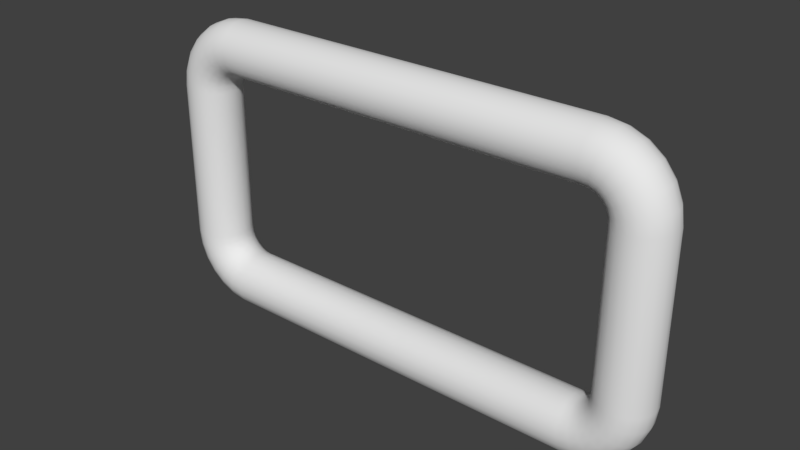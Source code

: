 # Source: Pipe.blend  (saved by Blender 2.79.0; exported with 4.5.12 LTS)
import bpy
from mathutils import Matrix  # noqa: F401  (used for matrix-valued properties, if any)

bpy.ops.wm.read_factory_settings(use_empty=True)
scene = bpy.context.scene
scene.name = 'Scene'

# ---- collections
col_collection_1 = bpy.data.collections.new('Collection 1'); scene.collection.children.link(col_collection_1)

# ---- materials (node trees are filled in below, after node groups)
mat_material = bpy.data.materials.new('Material')
mat_material.alpha_threshold = 0.0
mat_material.use_transparent_shadow = False
mat_material.roughness = 0.5
mat_material.line_color = (0.0, 0.0, 0.0, 1.0)

# ---- material node trees

# ---- world
world_world = bpy.data.worlds.new('World'); scene.world = world_world
world_world.color = (0.05088, 0.05088, 0.05088)
world_world.use_sun_shadow = False
world_world.sun_shadow_jitter_overblur = 0.0
world_world.cycles.sampling_method = 'MANUAL'

# ---- meshes
me_cu = bpy.data.meshes.new('CU平面')
me_cu.from_pydata([(-0.3272, 0.03899, -0.1433), (-0.3173, 0.03317, -0.1376), (-0.3095, 0.0241, -0.133), (-0.3044, 0.01267, -0.1301), (-0.3027, -1.78e-08, -0.1291), (-0.3044, -0.01267, -0.1301), (-0.3095, -0.0241, -0.133), (-0.3173, -0.03317, -0.1376), (-0.3272, -0.03899, -0.1433), (-0.3382, -0.041, -0.1496), (-0.3492, -0.03899, -0.1559), (-0.3591, -0.03317, -0.1617), (-0.3669, -0.0241, -0.1662), (-0.372, -0.01267, -0.1691), (-0.3737, 8e-08, -0.1701), (-0.372, 0.01267, -0.1691), (-0.3669, 0.0241, -0.1662), (-0.3591, 0.03317, -0.1617), (-0.3492, 0.03899, -0.1559), (-0.3382, 0.041, -0.1496), (-0.3185, 0.03899, -0.1546), (-0.3104, 0.03317, -0.1466), (-0.304, 0.0241, -0.1401), (-0.2999, 0.01267, -0.136), (-0.2985, -2.402e-08, -0.1346), (-0.2999, -0.01267, -0.136), (-0.304, -0.0241, -0.1401), (-0.3104, -0.03317, -0.1466), (-0.3185, -0.03899, -0.1546), (-0.3275, -0.041, -0.1636), (-0.3364, -0.03899, -0.1726), (-0.3445, -0.03317, -0.1806), (-0.3509, -0.0241, -0.1871), (-0.3551, -0.01267, -0.1912), (-0.3565, 8.182e-08, -0.1926), (-0.3551, 0.01267, -0.1912), (-0.3509, 0.0241, -0.1871), (-0.3445, 0.03317, -0.1806), (-0.3364, 0.03899, -0.1726), (-0.3275, 0.041, -0.1636), (-0.3072, 0.03899, -0.1634), (-0.3015, 0.03317, -0.1535), (-0.2969, 0.0241, -0.1456), (-0.294, 0.01267, -0.1406), (-0.293, -1.912e-08, -0.1388), (-0.294, -0.01267, -0.1406), (-0.2969, -0.0241, -0.1456), (-0.3015, -0.03317, -0.1535), (-0.3072, -0.03899, -0.1634), (-0.3135, -0.041, -0.1743), (-0.3198, -0.03899, -0.1853), (-0.3256, -0.03317, -0.1952), (-0.3301, -0.0241, -0.2031), (-0.333, -0.01267, -0.2081), (-0.334, 7.694e-08, -0.2098), (-0.333, 0.01267, -0.2081), (-0.3301, 0.0241, -0.2031), (-0.3256, 0.03317, -0.1952), (-0.3198, 0.03899, -0.1853), (-0.3135, 0.041, -0.1743), (-0.2939, 0.03899, -0.1688), (-0.291, 0.03317, -0.1578), (-0.2886, 0.0241, -0.149), (-0.2871, 0.01267, -0.1434), (-0.2866, -1.937e-08, -0.1415), (-0.2871, -0.01267, -0.1434), (-0.2886, -0.0241, -0.149), (-0.291, -0.03317, -0.1578), (-0.2939, -0.03899, -0.1688), (-0.2972, -0.041, -0.1811), (-0.3005, -0.03899, -0.1933), (-0.3035, -0.03317, -0.2044), (-0.3058, -0.0241, -0.2131), (-0.3073, -0.01267, -0.2187), (-0.3078, 7.37e-08, -0.2207), (-0.3073, 0.01267, -0.2187), (-0.3058, 0.0241, -0.2131), (-0.3035, 0.03317, -0.2043), (-0.3005, 0.03899, -0.1933), (-0.2972, 0.041, -0.1811), (-0.2789, 0.03899, -0.1707), (-0.2782, 0.03317, -0.1593), (-0.2776, 0.0241, -0.1503), (-0.2772, 0.01267, -0.1445), (-0.2771, -2.098e-08, -0.1425), (-0.2772, -0.01267, -0.1445), (-0.2776, -0.0241, -0.1503), (-0.2782, -0.03317, -0.1593), (-0.2789, -0.03899, -0.1707), (-0.2797, -0.041, -0.1834), (-0.2806, -0.03899, -0.196), (-0.2813, -0.03317, -0.2074), (-0.2819, -0.0241, -0.2165), (-0.2823, -0.01267, -0.2223), (-0.2824, 6.923e-08, -0.2243), (-0.2823, 0.01267, -0.2223), (-0.2819, 0.0241, -0.2165), (-0.2813, 0.03317, -0.2074), (-0.2806, 0.03899, -0.196), (-0.2797, 0.041, -0.1834), (0.2848, 0.03899, -0.1707), (0.2841, 0.03317, -0.1593), (0.2835, 0.0241, -0.1503), (0.2831, 0.01267, -0.1445), (0.283, -8.083e-08, -0.1425), (0.2831, -0.01267, -0.1445), (0.2835, -0.0241, -0.1503), (0.2841, -0.03317, -0.1593), (0.2848, -0.03899, -0.1707), (0.2857, -0.041, -0.1834), (0.2865, -0.03899, -0.196), (0.2872, -0.03317, -0.2074), (0.2878, -0.0241, -0.2165), (0.2882, -0.01267, -0.2223), (0.2883, 1.056e-08, -0.2243), (0.2882, 0.01267, -0.2223), (0.2878, 0.0241, -0.2165), (0.2872, 0.03317, -0.2074), (0.2865, 0.03899, -0.196), (0.2857, 0.041, -0.1834), (0.2999, 0.03899, -0.1688), (0.2969, 0.03317, -0.1578), (0.2945, 0.0241, -0.149), (0.293, 0.01267, -0.1434), (0.2925, -7.872e-08, -0.1415), (0.293, -0.01267, -0.1434), (0.2945, -0.0241, -0.149), (0.2969, -0.03317, -0.1578), (0.2999, -0.03899, -0.1688), (0.3031, -0.041, -0.1811), (0.3064, -0.03899, -0.1933), (0.3094, -0.03317, -0.2044), (0.3117, -0.0241, -0.2131), (0.3132, -0.01267, -0.2187), (0.3137, 4.693e-09, -0.2207), (0.3132, 0.01267, -0.2187), (0.3117, 0.0241, -0.2131), (0.3094, 0.03317, -0.2044), (0.3064, 0.03899, -0.1933), (0.3031, 0.041, -0.1811), (0.3131, 0.03899, -0.1634), (0.3074, 0.03317, -0.1535), (0.3028, 0.0241, -0.1456), (0.2999, 0.01267, -0.1406), (0.2989, -7.804e-08, -0.1388), (0.2999, -0.01267, -0.1406), (0.3028, -0.0241, -0.1456), (0.3074, -0.03317, -0.1535), (0.3131, -0.03899, -0.1634), (0.3194, -0.041, -0.1743), (0.3258, -0.03899, -0.1853), (0.3315, -0.03317, -0.1952), (0.336, -0.0241, -0.2031), (0.3389, -0.01267, -0.2081), (0.3399, -1.341e-09, -0.2098), (0.3389, 0.01267, -0.2081), (0.336, 0.0241, -0.2031), (0.3315, 0.03317, -0.1952), (0.3258, 0.03899, -0.1853), (0.3194, 0.041, -0.1743), (0.3244, 0.03899, -0.1546), (0.3164, 0.03317, -0.1466), (0.3099, 0.0241, -0.1401), (0.3058, 0.01267, -0.136), (0.3044, -7.639e-08, -0.1346), (0.3058, -0.01267, -0.136), (0.3099, -0.0241, -0.1401), (0.3164, -0.03317, -0.1466), (0.3244, -0.03899, -0.1546), (0.3334, -0.041, -0.1636), (0.3424, -0.03899, -0.1726), (0.3504, -0.03317, -0.1806), (0.3569, -0.0241, -0.1871), (0.361, -0.01267, -0.1912), (0.3624, -6.918e-09, -0.1926), (0.361, 0.01267, -0.1912), (0.3569, 0.0241, -0.1871), (0.3504, 0.03317, -0.1806), (0.3424, 0.03899, -0.1726), (0.3334, 0.041, -0.1636), (0.3332, 0.03899, -0.1433), (0.3233, 0.03317, -0.1376), (0.3154, 0.0241, -0.133), (0.3104, 0.01267, -0.1301), (0.3086, -7.47e-08, -0.1291), (0.3104, -0.01267, -0.1301), (0.3154, -0.0241, -0.133), (0.3233, -0.03317, -0.1376), (0.3332, -0.03899, -0.1433), (0.3441, -0.041, -0.1496), (0.3551, -0.03899, -0.1559), (0.365, -0.03317, -0.1617), (0.3729, -0.0241, -0.1662), (0.3779, -0.01267, -0.1691), (0.3796, -9.053e-09, -0.1701), (0.3779, 0.01267, -0.1691), (0.3729, 0.0241, -0.1662), (0.365, 0.03317, -0.1617), (0.3551, 0.03899, -0.1559), (0.3441, 0.041, -0.1496), (0.3386, 0.03899, -0.13), (0.3276, 0.03317, -0.1271), (0.3188, 0.0241, -0.1247), (0.3132, 0.01267, -0.1232), (0.3113, -7.294e-08, -0.1227), (0.3132, -0.01267, -0.1232), (0.3188, -0.0241, -0.1247), (0.3276, -0.03317, -0.1271), (0.3386, -0.03899, -0.13), (0.3509, -0.041, -0.1333), (0.3631, -0.03899, -0.1366), (0.3742, -0.03317, -0.1396), (0.3829, -0.0241, -0.1419), (0.3885, -0.01267, -0.1434), (0.3905, -1.226e-08, -0.1439), (0.3885, 0.01267, -0.1434), (0.3829, 0.0241, -0.1419), (0.3742, 0.03317, -0.1396), (0.3631, 0.03899, -0.1366), (0.3509, 0.041, -0.1333), (0.3405, 0.03899, -0.115), (0.3291, 0.03317, -0.1143), (0.3201, 0.0241, -0.1137), (0.3143, 0.01267, -0.1133), (0.3123, -7.299e-08, -0.1132), (0.3143, -0.01267, -0.1133), (0.3201, -0.0241, -0.1137), (0.3291, -0.03317, -0.1143), (0.3405, -0.03899, -0.115), (0.3532, -0.041, -0.1159), (0.3658, -0.03899, -0.1167), (0.3772, -0.03317, -0.1174), (0.3863, -0.0241, -0.118), (0.3921, -0.01267, -0.1184), (0.3941, -1.084e-08, -0.1185), (0.3921, 0.01267, -0.1184), (0.3863, 0.0241, -0.118), (0.3772, 0.03317, -0.1174), (0.3658, 0.03899, -0.1167), (0.3532, 0.041, -0.1159), (0.3405, 0.03899, 0.1161), (0.3291, 0.03317, 0.1154), (0.3201, 0.0241, 0.1148), (0.3143, 0.01267, 0.1144), (0.3123, -7.299e-08, 0.1143), (0.3143, -0.01267, 0.1144), (0.3201, -0.0241, 0.1148), (0.3291, -0.03317, 0.1154), (0.3405, -0.03899, 0.1161), (0.3532, -0.041, 0.117), (0.3658, -0.03899, 0.1178), (0.3772, -0.03317, 0.1185), (0.3863, -0.0241, 0.1191), (0.3921, -0.01267, 0.1195), (0.3941, -1.27e-08, 0.1196), (0.3921, 0.01267, 0.1195), (0.3863, 0.0241, 0.1191), (0.3772, 0.03317, 0.1185), (0.3658, 0.03899, 0.1178), (0.3532, 0.041, 0.117), (0.3386, 0.03899, 0.1311), (0.3276, 0.03317, 0.1282), (0.3188, 0.0241, 0.1258), (0.3132, 0.01267, 0.1243), (0.3113, -7.294e-08, 0.1238), (0.3132, -0.01267, 0.1243), (0.3188, -0.0241, 0.1258), (0.3276, -0.03317, 0.1282), (0.3386, -0.03899, 0.1311), (0.3509, -0.041, 0.1344), (0.3631, -0.03899, 0.1377), (0.3742, -0.03317, 0.1407), (0.3829, -0.0241, 0.143), (0.3885, -0.01267, 0.1445), (0.3905, -1.412e-08, 0.145), (0.3885, 0.01267, 0.1445), (0.3829, 0.0241, 0.143), (0.3742, 0.03317, 0.1407), (0.3631, 0.03899, 0.1377), (0.3509, 0.041, 0.1344), (0.3332, 0.03899, 0.1444), (0.3233, 0.03317, 0.1387), (0.3154, 0.0241, 0.1341), (0.3104, 0.01267, 0.1312), (0.3086, -7.47e-08, 0.1302), (0.3104, -0.01267, 0.1312), (0.3154, -0.0241, 0.1341), (0.3233, -0.03317, 0.1387), (0.3332, -0.03899, 0.1444), (0.3441, -0.041, 0.1507), (0.3551, -0.03899, 0.157), (0.365, -0.03317, 0.1628), (0.3729, -0.0241, 0.1673), (0.3779, -0.01267, 0.1702), (0.3796, -9.053e-09, 0.1712), (0.3779, 0.01267, 0.1702), (0.3729, 0.0241, 0.1673), (0.365, 0.03317, 0.1628), (0.3551, 0.03899, 0.157), (0.3441, 0.041, 0.1507), (0.3244, 0.03899, 0.1557), (0.3164, 0.03317, 0.1477), (0.3099, 0.0241, 0.1412), (0.3058, 0.01267, 0.1371), (0.3044, -7.639e-08, 0.1357), (0.3058, -0.01267, 0.1371), (0.3099, -0.0241, 0.1412), (0.3164, -0.03317, 0.1477), (0.3244, -0.03899, 0.1557), (0.3334, -0.041, 0.1647), (0.3424, -0.03899, 0.1737), (0.3504, -0.03317, 0.1817), (0.3569, -0.0241, 0.1882), (0.361, -0.01267, 0.1923), (0.3624, -5.055e-09, 0.1937), (0.361, 0.01267, 0.1923), (0.3569, 0.0241, 0.1882), (0.3504, 0.03317, 0.1817), (0.3424, 0.03899, 0.1737), (0.3334, 0.041, 0.1647), (0.3131, 0.03899, 0.1645), (0.3074, 0.03317, 0.1546), (0.3028, 0.0241, 0.1467), (0.2999, 0.01267, 0.1417), (0.2989, -6.779e-08, 0.1399), (0.2999, -0.01267, 0.1417), (0.3028, -0.0241, 0.1467), (0.3074, -0.03317, 0.1546), (0.3131, -0.03899, 0.1645), (0.3194, -0.041, 0.1754), (0.3258, -0.03899, 0.1864), (0.3315, -0.03317, 0.1963), (0.336, -0.0241, 0.2042), (0.3389, -0.01267, 0.2092), (0.3399, -1.159e-08, 0.2109), (0.3389, 0.01267, 0.2092), (0.336, 0.0241, 0.2042), (0.3315, 0.03317, 0.1963), (0.3258, 0.03899, 0.1864), (0.3194, 0.041, 0.1754), (0.2999, 0.03899, 0.1699), (0.2969, 0.03317, 0.1589), (0.2945, 0.0241, 0.1501), (0.293, 0.01267, 0.1445), (0.2925, -7.499e-08, 0.1426), (0.293, -0.01267, 0.1445), (0.2945, -0.0241, 0.1501), (0.2969, -0.03317, 0.1589), (0.2999, -0.03899, 0.1699), (0.3031, -0.041, 0.1822), (0.3064, -0.03899, 0.1944), (0.3094, -0.03317, 0.2054), (0.3117, -0.0241, 0.2142), (0.3132, -0.01267, 0.2198), (0.3137, -1.826e-09, 0.2218), (0.3132, 0.01267, 0.2198), (0.3117, 0.0241, 0.2142), (0.3094, 0.03317, 0.2054), (0.3064, 0.03899, 0.1944), (0.3031, 0.041, 0.1822), (0.2848, 0.03899, 0.1718), (0.2841, 0.03317, 0.1604), (0.2835, 0.0241, 0.1514), (0.2831, 0.01267, 0.1456), (0.283, -7.059e-08, 0.1436), (0.2831, -0.01267, 0.1456), (0.2835, -0.0241, 0.1514), (0.2841, -0.03317, 0.1604), (0.2848, -0.03899, 0.1718), (0.2857, -0.041, 0.1845), (0.2865, -0.03899, 0.1971), (0.2872, -0.03317, 0.2085), (0.2878, -0.0241, 0.2176), (0.2882, -0.01267, 0.2234), (0.2883, -6.168e-10, 0.2254), (0.2882, 0.01267, 0.2234), (0.2878, 0.0241, 0.2176), (0.2872, 0.03317, 0.2085), (0.2865, 0.03899, 0.1971), (0.2857, 0.041, 0.1845), (-0.2789, 0.03899, 0.1718), (-0.2781, 0.03317, 0.1604), (-0.2775, 0.0241, 0.1514), (-0.2772, 0.01267, 0.1456), (-0.277, -1.074e-08, 0.1436), (-0.2772, -0.01267, 0.1456), (-0.2775, -0.0241, 0.1514), (-0.2781, -0.03317, 0.1604), (-0.2789, -0.03899, 0.1718), (-0.2797, -0.041, 0.1845), (-0.2805, -0.03899, 0.1971), (-0.2813, -0.03317, 0.2085), (-0.2819, -0.0241, 0.2176), (-0.2823, -0.01267, 0.2234), (-0.2824, 5.992e-08, 0.2254), (-0.2823, 0.01267, 0.2234), (-0.2819, 0.0241, 0.2176), (-0.2813, 0.03317, 0.2085), (-0.2805, 0.03899, 0.1971), (-0.2797, 0.041, 0.1845), (-0.2939, 0.03899, 0.1699), (-0.2909, 0.03317, 0.1589), (-0.2886, 0.0241, 0.1501), (-0.2871, 0.01267, 0.1445), (-0.2866, -1.1e-08, 0.1426), (-0.2871, -0.01267, 0.1445), (-0.2886, -0.0241, 0.1501), (-0.2909, -0.03317, 0.1589), (-0.2939, -0.03899, 0.1699), (-0.2972, -0.041, 0.1822), (-0.3005, -0.03899, 0.1944), (-0.3034, -0.03317, 0.2054), (-0.3058, -0.0241, 0.2142), (-0.3073, -0.01267, 0.2198), (-0.3078, 6.485e-08, 0.2218), (-0.3073, 0.01267, 0.2198), (-0.3058, 0.0241, 0.2142), (-0.3034, 0.03317, 0.2054), (-0.3005, 0.03899, 0.1944), (-0.2972, 0.041, 0.1822), (-0.3071, 0.03899, 0.1645), (-0.3014, 0.03317, 0.1546), (-0.2969, 0.0241, 0.1467), (-0.294, 0.01267, 0.1417), (-0.293, -2.827e-09, 0.1399), (-0.294, -0.01267, 0.1417), (-0.2969, -0.0241, 0.1467), (-0.3014, -0.03317, 0.1546), (-0.3071, -0.03899, 0.1645), (-0.3135, -0.041, 0.1754), (-0.3198, -0.03899, 0.1864), (-0.3255, -0.03317, 0.1963), (-0.33, -0.0241, 0.2042), (-0.333, -0.01267, 0.2092), (-0.334, 5.924e-08, 0.2109), (-0.333, 0.01267, 0.2092), (-0.33, 0.0241, 0.2042), (-0.3255, 0.03317, 0.1963), (-0.3198, 0.03899, 0.1864), (-0.3135, 0.041, 0.1754), (-0.3185, 0.03899, 0.1557), (-0.3104, 0.03317, 0.1477), (-0.304, 0.0241, 0.1412), (-0.2999, 0.01267, 0.1371), (-0.2985, 8.842e-10, 0.1357), (-0.2999, -0.01267, 0.1371), (-0.304, -0.0241, 0.1412), (-0.3104, -0.03317, 0.1477), (-0.3185, -0.03899, 0.1557), (-0.3274, -0.041, 0.1647), (-0.3364, -0.03899, 0.1737), (-0.3445, -0.03317, 0.1817), (-0.3509, -0.0241, 0.1882), (-0.355, -0.01267, 0.1923), (-0.3564, 5.69e-08, 0.1937), (-0.355, 0.01267, 0.1923), (-0.3509, 0.0241, 0.1882), (-0.3445, 0.03317, 0.1817), (-0.3364, 0.03899, 0.1737), (-0.3274, 0.041, 0.1647), (-0.3272, 0.03899, 0.1444), (-0.3173, 0.03317, 0.1387), (-0.3095, 0.0241, 0.1341), (-0.3044, 0.01267, 0.1312), (-0.3027, -6.515e-09, 0.1302), (-0.3044, -0.01267, 0.1312), (-0.3095, -0.0241, 0.1341), (-0.3173, -0.03317, 0.1387), (-0.3272, -0.03899, 0.1444), (-0.3382, -0.041, 0.1507), (-0.3492, -0.03899, 0.157), (-0.359, -0.03317, 0.1628), (-0.3669, -0.0241, 0.1673), (-0.3719, -0.01267, 0.1702), (-0.3737, 6.695e-08, 0.1712), (-0.3719, 0.01267, 0.1702), (-0.3669, 0.0241, 0.1673), (-0.359, 0.03317, 0.1628), (-0.3492, 0.03899, 0.157), (-0.3382, 0.041, 0.1507), (-0.3327, 0.03899, 0.1311), (-0.3216, 0.03317, 0.1282), (-0.3129, 0.0241, 0.1258), (-0.3073, 0.01267, 0.1243), (-0.3053, 3.776e-09, 0.1238), (-0.3073, -0.01267, 0.1243), (-0.3129, -0.0241, 0.1258), (-0.3216, -0.03317, 0.1282), (-0.3327, -0.03899, 0.1311), (-0.3449, -0.041, 0.1344), (-0.3572, -0.03899, 0.1377), (-0.3682, -0.03317, 0.1407), (-0.377, -0.0241, 0.143), (-0.3826, -0.01267, 0.1445), (-0.3845, 5.881e-08, 0.145), (-0.3826, 0.01267, 0.1445), (-0.377, 0.0241, 0.143), (-0.3682, 0.03317, 0.1407), (-0.3572, 0.03899, 0.1377), (-0.3449, 0.041, 0.1344), (-0.3346, 0.03899, 0.1161), (-0.3232, 0.03317, 0.1154), (-0.3141, 0.0241, 0.1148), (-0.3083, 0.01267, 0.1144), (-0.3063, 2.639e-09, 0.1143), (-0.3083, -0.01267, 0.1144), (-0.3141, -0.0241, 0.1148), (-0.3232, -0.03317, 0.1154), (-0.3346, -0.03899, 0.1161), (-0.3472, -0.041, 0.117), (-0.3599, -0.03899, 0.1178), (-0.3713, -0.03317, 0.1185), (-0.3803, -0.0241, 0.1191), (-0.3861, -0.01267, 0.1195), (-0.3881, 6.198e-08, 0.1196), (-0.3861, 0.01267, 0.1195), (-0.3803, 0.0241, 0.1191), (-0.3713, 0.03317, 0.1185), (-0.3599, 0.03899, 0.1178), (-0.3472, 0.041, 0.117), (-0.3346, 0.03899, -0.115), (-0.3232, 0.03317, -0.1143), (-0.3142, 0.0241, -0.1137), (-0.3084, 0.01267, -0.1133), (-0.3064, 4.808e-09, -0.1132), (-0.3084, -0.01267, -0.1133), (-0.3142, -0.0241, -0.1137), (-0.3232, -0.03317, -0.1143), (-0.3346, -0.03899, -0.115), (-0.3473, -0.041, -0.1159), (-0.3599, -0.03899, -0.1167), (-0.3713, -0.03317, -0.1174), (-0.3804, -0.0241, -0.118), (-0.3862, -0.01267, -0.1184), (-0.3882, 5.981e-08, -0.1185), (-0.3862, 0.01267, -0.1184), (-0.3804, 0.0241, -0.118), (-0.3713, 0.03317, -0.1174), (-0.3599, 0.03899, -0.1167), (-0.3473, 0.041, -0.1159), (-0.3327, 0.03899, -0.1301), (-0.3217, 0.03317, -0.1271), (-0.3129, 0.0241, -0.1247), (-0.3073, 0.01267, -0.1232), (-0.3054, -1.377e-08, -0.1227), (-0.3073, -0.01267, -0.1232), (-0.3129, -0.0241, -0.1247), (-0.3217, -0.03317, -0.1271), (-0.3327, -0.03899, -0.1301), (-0.345, -0.041, -0.1333), (-0.3572, -0.03899, -0.1366), (-0.3682, -0.03317, -0.1396), (-0.377, -0.0241, -0.1419), (-0.3826, -0.01267, -0.1434), (-0.3846, 7.633e-08, -0.1439), (-0.3826, 0.01267, -0.1434), (-0.377, 0.0241, -0.1419), (-0.3682, 0.03317, -0.1396), (-0.3572, 0.03899, -0.1366), (-0.345, 0.041, -0.1333)], [], [(0, 20, 39, 19), (1, 21, 20, 0), (2, 22, 21, 1), (3, 23, 22, 2), (4, 24, 23, 3), (5, 25, 24, 4), (6, 26, 25, 5), (7, 27, 26, 6), (8, 28, 27, 7), (9, 29, 28, 8), (10, 30, 29, 9), (11, 31, 30, 10), (12, 32, 31, 11), (13, 33, 32, 12), (14, 34, 33, 13), (15, 35, 34, 14), (16, 36, 35, 15), (17, 37, 36, 16), (18, 38, 37, 17), (19, 39, 38, 18), (20, 40, 59, 39), (21, 41, 40, 20), (22, 42, 41, 21), (23, 43, 42, 22), (24, 44, 43, 23), (25, 45, 44, 24), (26, 46, 45, 25), (27, 47, 46, 26), (28, 48, 47, 27), (29, 49, 48, 28), (30, 50, 49, 29), (31, 51, 50, 30), (32, 52, 51, 31), (33, 53, 52, 32), (34, 54, 53, 33), (35, 55, 54, 34), (36, 56, 55, 35), (37, 57, 56, 36), (38, 58, 57, 37), (39, 59, 58, 38), (40, 60, 79, 59), (41, 61, 60, 40), (42, 62, 61, 41), (43, 63, 62, 42), (44, 64, 63, 43), (45, 65, 64, 44), (46, 66, 65, 45), (47, 67, 66, 46), (48, 68, 67, 47), (49, 69, 68, 48), (50, 70, 69, 49), (51, 71, 70, 50), (52, 72, 71, 51), (53, 73, 72, 52), (54, 74, 73, 53), (55, 75, 74, 54), (56, 76, 75, 55), (57, 77, 76, 56), (58, 78, 77, 57), (59, 79, 78, 58), (60, 80, 99, 79), (61, 81, 80, 60), (62, 82, 81, 61), (63, 83, 82, 62), (64, 84, 83, 63), (65, 85, 84, 64), (66, 86, 85, 65), (67, 87, 86, 66), (68, 88, 87, 67), (69, 89, 88, 68), (70, 90, 89, 69), (71, 91, 90, 70), (72, 92, 91, 71), (73, 93, 92, 72), (74, 94, 93, 73), (75, 95, 94, 74), (76, 96, 95, 75), (77, 97, 96, 76), (78, 98, 97, 77), (79, 99, 98, 78), (80, 100, 119, 99), (81, 101, 100, 80), (82, 102, 101, 81), (83, 103, 102, 82), (84, 104, 103, 83), (85, 105, 104, 84), (86, 106, 105, 85), (87, 107, 106, 86), (88, 108, 107, 87), (89, 109, 108, 88), (90, 110, 109, 89), (91, 111, 110, 90), (92, 112, 111, 91), (93, 113, 112, 92), (94, 114, 113, 93), (95, 115, 114, 94), (96, 116, 115, 95), (97, 117, 116, 96), (98, 118, 117, 97), (99, 119, 118, 98), (100, 120, 139, 119), (101, 121, 120, 100), (102, 122, 121, 101), (103, 123, 122, 102), (104, 124, 123, 103), (105, 125, 124, 104), (106, 126, 125, 105), (107, 127, 126, 106), (108, 128, 127, 107), (109, 129, 128, 108), (110, 130, 129, 109), (111, 131, 130, 110), (112, 132, 131, 111), (113, 133, 132, 112), (114, 134, 133, 113), (115, 135, 134, 114), (116, 136, 135, 115), (117, 137, 136, 116), (118, 138, 137, 117), (119, 139, 138, 118), (120, 140, 159, 139), (121, 141, 140, 120), (122, 142, 141, 121), (123, 143, 142, 122), (124, 144, 143, 123), (125, 145, 144, 124), (126, 146, 145, 125), (127, 147, 146, 126), (128, 148, 147, 127), (129, 149, 148, 128), (130, 150, 149, 129), (131, 151, 150, 130), (132, 152, 151, 131), (133, 153, 152, 132), (134, 154, 153, 133), (135, 155, 154, 134), (136, 156, 155, 135), (137, 157, 156, 136), (138, 158, 157, 137), (139, 159, 158, 138), (140, 160, 179, 159), (141, 161, 160, 140), (142, 162, 161, 141), (143, 163, 162, 142), (144, 164, 163, 143), (145, 165, 164, 144), (146, 166, 165, 145), (147, 167, 166, 146), (148, 168, 167, 147), (149, 169, 168, 148), (150, 170, 169, 149), (151, 171, 170, 150), (152, 172, 171, 151), (153, 173, 172, 152), (154, 174, 173, 153), (155, 175, 174, 154), (156, 176, 175, 155), (157, 177, 176, 156), (158, 178, 177, 157), (159, 179, 178, 158), (160, 180, 199, 179), (161, 181, 180, 160), (162, 182, 181, 161), (163, 183, 182, 162), (164, 184, 183, 163), (165, 185, 184, 164), (166, 186, 185, 165), (167, 187, 186, 166), (168, 188, 187, 167), (169, 189, 188, 168), (170, 190, 189, 169), (171, 191, 190, 170), (172, 192, 191, 171), (173, 193, 192, 172), (174, 194, 193, 173), (175, 195, 194, 174), (176, 196, 195, 175), (177, 197, 196, 176), (178, 198, 197, 177), (179, 199, 198, 178), (180, 200, 219, 199), (181, 201, 200, 180), (182, 202, 201, 181), (183, 203, 202, 182), (184, 204, 203, 183), (185, 205, 204, 184), (186, 206, 205, 185), (187, 207, 206, 186), (188, 208, 207, 187), (189, 209, 208, 188), (190, 210, 209, 189), (191, 211, 210, 190), (192, 212, 211, 191), (193, 213, 212, 192), (194, 214, 213, 193), (195, 215, 214, 194), (196, 216, 215, 195), (197, 217, 216, 196), (198, 218, 217, 197), (199, 219, 218, 198), (200, 220, 239, 219), (201, 221, 220, 200), (202, 222, 221, 201), (203, 223, 222, 202), (204, 224, 223, 203), (205, 225, 224, 204), (206, 226, 225, 205), (207, 227, 226, 206), (208, 228, 227, 207), (209, 229, 228, 208), (210, 230, 229, 209), (211, 231, 230, 210), (212, 232, 231, 211), (213, 233, 232, 212), (214, 234, 233, 213), (215, 235, 234, 214), (216, 236, 235, 215), (217, 237, 236, 216), (218, 238, 237, 217), (219, 239, 238, 218), (220, 240, 259, 239), (221, 241, 240, 220), (222, 242, 241, 221), (223, 243, 242, 222), (224, 244, 243, 223), (225, 245, 244, 224), (226, 246, 245, 225), (227, 247, 246, 226), (228, 248, 247, 227), (229, 249, 248, 228), (230, 250, 249, 229), (231, 251, 250, 230), (232, 252, 251, 231), (233, 253, 252, 232), (234, 254, 253, 233), (235, 255, 254, 234), (236, 256, 255, 235), (237, 257, 256, 236), (238, 258, 257, 237), (239, 259, 258, 238), (240, 260, 279, 259), (241, 261, 260, 240), (242, 262, 261, 241), (243, 263, 262, 242), (244, 264, 263, 243), (245, 265, 264, 244), (246, 266, 265, 245), (247, 267, 266, 246), (248, 268, 267, 247), (249, 269, 268, 248), (250, 270, 269, 249), (251, 271, 270, 250), (252, 272, 271, 251), (253, 273, 272, 252), (254, 274, 273, 253), (255, 275, 274, 254), (256, 276, 275, 255), (257, 277, 276, 256), (258, 278, 277, 257), (259, 279, 278, 258), (260, 280, 299, 279), (261, 281, 280, 260), (262, 282, 281, 261), (263, 283, 282, 262), (264, 284, 283, 263), (265, 285, 284, 264), (266, 286, 285, 265), (267, 287, 286, 266), (268, 288, 287, 267), (269, 289, 288, 268), (270, 290, 289, 269), (271, 291, 290, 270), (272, 292, 291, 271), (273, 293, 292, 272), (274, 294, 293, 273), (275, 295, 294, 274), (276, 296, 295, 275), (277, 297, 296, 276), (278, 298, 297, 277), (279, 299, 298, 278), (280, 300, 319, 299), (281, 301, 300, 280), (282, 302, 301, 281), (283, 303, 302, 282), (284, 304, 303, 283), (285, 305, 304, 284), (286, 306, 305, 285), (287, 307, 306, 286), (288, 308, 307, 287), (289, 309, 308, 288), (290, 310, 309, 289), (291, 311, 310, 290), (292, 312, 311, 291), (293, 313, 312, 292), (294, 314, 313, 293), (295, 315, 314, 294), (296, 316, 315, 295), (297, 317, 316, 296), (298, 318, 317, 297), (299, 319, 318, 298), (300, 320, 339, 319), (301, 321, 320, 300), (302, 322, 321, 301), (303, 323, 322, 302), (304, 324, 323, 303), (305, 325, 324, 304), (306, 326, 325, 305), (307, 327, 326, 306), (308, 328, 327, 307), (309, 329, 328, 308), (310, 330, 329, 309), (311, 331, 330, 310), (312, 332, 331, 311), (313, 333, 332, 312), (314, 334, 333, 313), (315, 335, 334, 314), (316, 336, 335, 315), (317, 337, 336, 316), (318, 338, 337, 317), (319, 339, 338, 318), (320, 340, 359, 339), (321, 341, 340, 320), (322, 342, 341, 321), (323, 343, 342, 322), (324, 344, 343, 323), (325, 345, 344, 324), (326, 346, 345, 325), (327, 347, 346, 326), (328, 348, 347, 327), (329, 349, 348, 328), (330, 350, 349, 329), (331, 351, 350, 330), (332, 352, 351, 331), (333, 353, 352, 332), (334, 354, 353, 333), (335, 355, 354, 334), (336, 356, 355, 335), (337, 357, 356, 336), (338, 358, 357, 337), (339, 359, 358, 338), (340, 360, 379, 359), (341, 361, 360, 340), (342, 362, 361, 341), (343, 363, 362, 342), (344, 364, 363, 343), (345, 365, 364, 344), (346, 366, 365, 345), (347, 367, 366, 346), (348, 368, 367, 347), (349, 369, 368, 348), (350, 370, 369, 349), (351, 371, 370, 350), (352, 372, 371, 351), (353, 373, 372, 352), (354, 374, 373, 353), (355, 375, 374, 354), (356, 376, 375, 355), (357, 377, 376, 356), (358, 378, 377, 357), (359, 379, 378, 358), (360, 380, 399, 379), (361, 381, 380, 360), (362, 382, 381, 361), (363, 383, 382, 362), (364, 384, 383, 363), (365, 385, 384, 364), (366, 386, 385, 365), (367, 387, 386, 366), (368, 388, 387, 367), (369, 389, 388, 368), (370, 390, 389, 369), (371, 391, 390, 370), (372, 392, 391, 371), (373, 393, 392, 372), (374, 394, 393, 373), (375, 395, 394, 374), (376, 396, 395, 375), (377, 397, 396, 376), (378, 398, 397, 377), (379, 399, 398, 378), (380, 400, 419, 399), (381, 401, 400, 380), (382, 402, 401, 381), (383, 403, 402, 382), (384, 404, 403, 383), (385, 405, 404, 384), (386, 406, 405, 385), (387, 407, 406, 386), (388, 408, 407, 387), (389, 409, 408, 388), (390, 410, 409, 389), (391, 411, 410, 390), (392, 412, 411, 391), (393, 413, 412, 392), (394, 414, 413, 393), (395, 415, 414, 394), (396, 416, 415, 395), (397, 417, 416, 396), (398, 418, 417, 397), (399, 419, 418, 398), (400, 420, 439, 419), (401, 421, 420, 400), (402, 422, 421, 401), (403, 423, 422, 402), (404, 424, 423, 403), (405, 425, 424, 404), (406, 426, 425, 405), (407, 427, 426, 406), (408, 428, 427, 407), (409, 429, 428, 408), (410, 430, 429, 409), (411, 431, 430, 410), (412, 432, 431, 411), (413, 433, 432, 412), (414, 434, 433, 413), (415, 435, 434, 414), (416, 436, 435, 415), (417, 437, 436, 416), (418, 438, 437, 417), (419, 439, 438, 418), (420, 440, 459, 439), (421, 441, 440, 420), (422, 442, 441, 421), (423, 443, 442, 422), (424, 444, 443, 423), (425, 445, 444, 424), (426, 446, 445, 425), (427, 447, 446, 426), (428, 448, 447, 427), (429, 449, 448, 428), (430, 450, 449, 429), (431, 451, 450, 430), (432, 452, 451, 431), (433, 453, 452, 432), (434, 454, 453, 433), (435, 455, 454, 434), (436, 456, 455, 435), (437, 457, 456, 436), (438, 458, 457, 437), (439, 459, 458, 438), (440, 460, 479, 459), (441, 461, 460, 440), (442, 462, 461, 441), (443, 463, 462, 442), (444, 464, 463, 443), (445, 465, 464, 444), (446, 466, 465, 445), (447, 467, 466, 446), (448, 468, 467, 447), (449, 469, 468, 448), (450, 470, 469, 449), (451, 471, 470, 450), (452, 472, 471, 451), (453, 473, 472, 452), (454, 474, 473, 453), (455, 475, 474, 454), (456, 476, 475, 455), (457, 477, 476, 456), (458, 478, 477, 457), (459, 479, 478, 458), (460, 480, 499, 479), (461, 481, 480, 460), (462, 482, 481, 461), (463, 483, 482, 462), (464, 484, 483, 463), (465, 485, 484, 464), (466, 486, 485, 465), (467, 487, 486, 466), (468, 488, 487, 467), (469, 489, 488, 468), (470, 490, 489, 469), (471, 491, 490, 470), (472, 492, 491, 471), (473, 493, 492, 472), (474, 494, 493, 473), (475, 495, 494, 474), (476, 496, 495, 475), (477, 497, 496, 476), (478, 498, 497, 477), (479, 499, 498, 478), (480, 500, 519, 499), (481, 501, 500, 480), (482, 502, 501, 481), (483, 503, 502, 482), (484, 504, 503, 483), (485, 505, 504, 484), (486, 506, 505, 485), (487, 507, 506, 486), (488, 508, 507, 487), (489, 509, 508, 488), (490, 510, 509, 489), (491, 511, 510, 490), (492, 512, 511, 491), (493, 513, 512, 492), (494, 514, 513, 493), (495, 515, 514, 494), (496, 516, 515, 495), (497, 517, 516, 496), (498, 518, 517, 497), (499, 519, 518, 498), (500, 520, 539, 519), (501, 521, 520, 500), (502, 522, 521, 501), (503, 523, 522, 502), (504, 524, 523, 503), (505, 525, 524, 504), (506, 526, 525, 505), (507, 527, 526, 506), (508, 528, 527, 507), (509, 529, 528, 508), (510, 530, 529, 509), (511, 531, 530, 510), (512, 532, 531, 511), (513, 533, 532, 512), (514, 534, 533, 513), (515, 535, 534, 514), (516, 536, 535, 515), (517, 537, 536, 516), (518, 538, 537, 517), (519, 539, 538, 518), (520, 540, 559, 539), (521, 541, 540, 520), (522, 542, 541, 521), (523, 543, 542, 522), (524, 544, 543, 523), (525, 545, 544, 524), (526, 546, 545, 525), (527, 547, 546, 526), (528, 548, 547, 527), (529, 549, 548, 528), (530, 550, 549, 529), (531, 551, 550, 530), (532, 552, 551, 531), (533, 553, 552, 532), (534, 554, 553, 533), (535, 555, 554, 534), (536, 556, 555, 535), (537, 557, 556, 536), (538, 558, 557, 537), (539, 559, 558, 538), (540, 0, 19, 559), (541, 1, 0, 540), (542, 2, 1, 541), (543, 3, 2, 542), (544, 4, 3, 543), (545, 5, 4, 544), (546, 6, 5, 545), (547, 7, 6, 546), (548, 8, 7, 547), (549, 9, 8, 548), (550, 10, 9, 549), (551, 11, 10, 550), (552, 12, 11, 551), (553, 13, 12, 552), (554, 14, 13, 553), (555, 15, 14, 554), (556, 16, 15, 555), (557, 17, 16, 556), (558, 18, 17, 557), (559, 19, 18, 558)])
me_cu.polygons.foreach_set('use_smooth', [True] * 560)
_uv = me_cu.uv_layers.new(name='UVMap')
_uv.uv.foreach_set('vector', [0.5531, 0.6171, 0.5531, 0.6248, 0.5327, 0.6248, 0.5327, 0.6171, 0.5687, 0.6171, 0.5687, 0.6248, 0.5531, 0.6248, 0.5531, 0.6171, 0.5883, 0.6171, 0.5883, 0.6248, 0.5687, 0.6248, 0.5687, 0.6171, 0.6074, 0.6171, 0.6074, 0.6248, 0.5883, 0.6248, 0.5883, 0.6171, 0.6295, 0.6171, 0.6295, 0.6248, 0.6074, 0.6248, 0.6074, 0.6171, 0.6473, 0.6171, 0.6473, 0.6248, 0.6295, 0.6248, 0.6295, 0.6171, 0.6627, 0.6171, 0.6627, 0.6248, 0.6473, 0.6248, 0.6473, 0.6171, 0.6797, 0.6171, 0.6797, 0.6248, 0.6627, 0.6248, 0.6627, 0.6171, 0.6965, 0.6171, 0.6965, 0.6248, 0.6797, 0.6248, 0.6797, 0.6171, 0.715, 0.6171, 0.715, 0.6248, 0.6965, 0.6248, 0.6965, 0.6171, 0.32, 0.6171, 0.32, 0.6248, 0.2983, 0.6248, 0.2983, 0.6171, 0.3464, 0.6171, 0.3464, 0.6248, 0.32, 0.6248, 0.32, 0.6171, 0.3704, 0.6171, 0.3704, 0.6248, 0.3464, 0.6248, 0.3464, 0.6171, 0.3931, 0.6171, 0.3931, 0.6248, 0.3704, 0.6248, 0.3704, 0.6171, 0.4168, 0.6171, 0.4168, 0.6248, 0.3931, 0.6248, 0.3931, 0.6171, 0.4404, 0.6171, 0.4404, 0.6248, 0.4168, 0.6248, 0.4168, 0.6171, 0.4621, 0.6171, 0.4621, 0.6248, 0.4404, 0.6248, 0.4404, 0.6171, 0.4878, 0.6171, 0.4878, 0.6248, 0.4621, 0.6248, 0.4621, 0.6171, 0.5088, 0.6171, 0.5088, 0.6248, 0.4878, 0.6248, 0.4878, 0.6171, 0.5327, 0.6171, 0.5327, 0.6248, 0.5088, 0.6248, 0.5088, 0.6171, 0.5531, 0.6248, 0.5531, 0.6325, 0.5327, 0.6325, 0.5327, 0.6248, 0.5687, 0.6248, 0.5687, 0.6325, 0.5531, 0.6325, 0.5531, 0.6248, 0.5883, 0.6248, 0.5883, 0.6325, 0.5687, 0.6325, 0.5687, 0.6248, 0.6074, 0.6248, 0.6074, 0.6325, 0.5883, 0.6325, 0.5883, 0.6248, 0.6295, 0.6248, 0.6295, 0.6325, 0.6074, 0.6325, 0.6074, 0.6248, 0.6473, 0.6248, 0.6473, 0.6325, 0.6295, 0.6325, 0.6295, 0.6248, 0.6627, 0.6248, 0.6627, 0.6325, 0.6473, 0.6325, 0.6473, 0.6248, 0.6797, 0.6248, 0.6797, 0.6325, 0.6627, 0.6325, 0.6627, 0.6248, 0.6965, 0.6248, 0.6965, 0.6325, 0.6797, 0.6325, 0.6797, 0.6248, 0.715, 0.6248, 0.715, 0.6325, 0.6965, 0.6325, 0.6965, 0.6248, 0.32, 0.6248, 0.32, 0.6325, 0.2983, 0.6325, 0.2983, 0.6248, 0.3464, 0.6248, 0.3464, 0.6325, 0.32, 0.6325, 0.32, 0.6248, 0.3704, 0.6248, 0.3704, 0.6325, 0.3464, 0.6325, 0.3464, 0.6248, 0.3931, 0.6248, 0.3931, 0.6325, 0.3704, 0.6325, 0.3704, 0.6248, 0.4168, 0.6248, 0.4168, 0.6325, 0.3931, 0.6325, 0.3931, 0.6248, 0.4404, 0.6248, 0.4404, 0.6325, 0.4168, 0.6325, 0.4168, 0.6248, 0.4621, 0.6248, 0.4621, 0.6325, 0.4404, 0.6325, 0.4404, 0.6248, 0.4878, 0.6248, 0.4878, 0.6325, 0.4621, 0.6325, 0.4621, 0.6248, 0.5088, 0.6248, 0.5088, 0.6325, 0.4878, 0.6325, 0.4878, 0.6248, 0.5327, 0.6248, 0.5327, 0.6325, 0.5088, 0.6325, 0.5088, 0.6248, 0.5531, 0.6325, 0.5531, 0.64, 0.5327, 0.64, 0.5327, 0.6325, 0.5687, 0.6325, 0.5687, 0.64, 0.5531, 0.64, 0.5531, 0.6325, 0.5883, 0.6325, 0.5883, 0.64, 0.5687, 0.64, 0.5687, 0.6325, 0.6074, 0.6325, 0.6074, 0.64, 0.5883, 0.64, 0.5883, 0.6325, 0.6295, 0.6325, 0.6295, 0.64, 0.6074, 0.64, 0.6074, 0.6325, 0.6473, 0.6325, 0.6473, 0.64, 0.6295, 0.64, 0.6295, 0.6325, 0.6627, 0.6325, 0.6627, 0.64, 0.6473, 0.64, 0.6473, 0.6325, 0.6797, 0.6325, 0.6797, 0.64, 0.6627, 0.64, 0.6627, 0.6325, 0.6965, 0.6325, 0.6965, 0.64, 0.6797, 0.64, 0.6797, 0.6325, 0.715, 0.6325, 0.715, 0.64, 0.6965, 0.64, 0.6965, 0.6325, 0.32, 0.6325, 0.32, 0.64, 0.2983, 0.64, 0.2983, 0.6325, 0.3464, 0.6325, 0.3464, 0.64, 0.32, 0.64, 0.32, 0.6325, 0.3704, 0.6325, 0.3704, 0.64, 0.3464, 0.64, 0.3464, 0.6325, 0.3931, 0.6325, 0.3931, 0.64, 0.3704, 0.64, 0.3704, 0.6325, 0.4168, 0.6325, 0.4168, 0.64, 0.3931, 0.64, 0.3931, 0.6325, 0.4404, 0.6325, 0.4404, 0.64, 0.4168, 0.64, 0.4168, 0.6325, 0.4621, 0.6325, 0.4621, 0.64, 0.4404, 0.64, 0.4404, 0.6325, 0.4878, 0.6325, 0.4878, 0.64, 0.4621, 0.64, 0.4621, 0.6325, 0.5088, 0.6325, 0.5088, 0.64, 0.4878, 0.64, 0.4878, 0.6325, 0.5327, 0.6325, 0.5327, 0.64, 0.5088, 0.64, 0.5088, 0.6325, 0.5531, 0.64, 0.5531, 0.6477, 0.5327, 0.6477, 0.5327, 0.64, 0.5687, 0.64, 0.5687, 0.6477, 0.5531, 0.6477, 0.5531, 0.64, 0.5883, 0.64, 0.5883, 0.6477, 0.5687, 0.6477, 0.5687, 0.64, 0.6074, 0.64, 0.6074, 0.6477, 0.5883, 0.6477, 0.5883, 0.64, 0.6295, 0.64, 0.6295, 0.6477, 0.6074, 0.6477, 0.6074, 0.64, 0.6473, 0.64, 0.6473, 0.6477, 0.6295, 0.6477, 0.6295, 0.64, 0.6627, 0.64, 0.6627, 0.6477, 0.6473, 0.6477, 0.6473, 0.64, 0.6797, 0.64, 0.6797, 0.6477, 0.6627, 0.6477, 0.6627, 0.64, 0.6965, 0.64, 0.6965, 0.6477, 0.6797, 0.6477, 0.6797, 0.64, 0.715, 0.64, 0.715, 0.6477, 0.6965, 0.6477, 0.6965, 0.64, 0.32, 0.64, 0.32, 0.6477, 0.2983, 0.6477, 0.2983, 0.64, 0.3464, 0.64, 0.3464, 0.6477, 0.32, 0.6477, 0.32, 0.64, 0.3704, 0.64, 0.3704, 0.6477, 0.3464, 0.6477, 0.3464, 0.64, 0.3931, 0.64, 0.3931, 0.6477, 0.3704, 0.6477, 0.3704, 0.64, 0.4168, 0.64, 0.4168, 0.6477, 0.3931, 0.6477, 0.3931, 0.64, 0.4404, 0.64, 0.4404, 0.6477, 0.4168, 0.6477, 0.4168, 0.64, 0.4621, 0.64, 0.4621, 0.6477, 0.4404, 0.6477, 0.4404, 0.64, 0.4878, 0.64, 0.4878, 0.6477, 0.4621, 0.6477, 0.4621, 0.64, 0.5088, 0.64, 0.5088, 0.6477, 0.4878, 0.6477, 0.4878, 0.64, 0.5327, 0.64, 0.5327, 0.6477, 0.5088, 0.6477, 0.5088, 0.64, 0.5531, 0.6477, 0.5531, 0.9012, 0.5327, 0.9012, 0.5327, 0.6477, 0.5687, 0.6477, 0.5687, 0.9012, 0.5531, 0.9012, 0.5531, 0.6477, 0.5883, 0.6477, 0.5883, 0.9012, 0.5687, 0.9012, 0.5687, 0.6477, 0.6074, 0.6477, 0.6074, 0.9012, 0.5883, 0.9012, 0.5883, 0.6477, 0.6295, 0.6477, 0.6295, 0.9012, 0.6074, 0.9012, 0.6074, 0.6477, 0.6473, 0.6477, 0.6473, 0.9012, 0.6295, 0.9012, 0.6295, 0.6477, 0.6627, 0.6477, 0.6627, 0.9012, 0.6473, 0.9012, 0.6473, 0.6477, 0.6797, 0.6477, 0.6797, 0.9012, 0.6627, 0.9012, 0.6627, 0.6477, 0.6965, 0.6477, 0.6965, 0.9012, 0.6797, 0.9012, 0.6797, 0.6477, 0.715, 0.6477, 0.715, 0.9012, 0.6965, 0.9012, 0.6965, 0.6477, 0.32, 0.6477, 0.32, 0.9012, 0.2983, 0.9012, 0.2983, 0.6477, 0.3464, 0.6477, 0.3464, 0.9012, 0.32, 0.9012, 0.32, 0.6477, 0.3704, 0.6477, 0.3704, 0.9012, 0.3464, 0.9012, 0.3464, 0.6477, 0.3931, 0.6477, 0.3931, 0.9012, 0.3704, 0.9012, 0.3704, 0.6477, 0.4168, 0.6477, 0.4168, 0.9012, 0.3931, 0.9012, 0.3931, 0.6477, 0.4404, 0.6477, 0.4404, 0.9012, 0.4168, 0.9012, 0.4168, 0.6477, 0.4621, 0.6477, 0.4621, 0.9012, 0.4404, 0.9012, 0.4404, 0.6477, 0.4878, 0.6477, 0.4878, 0.9012, 0.4621, 0.9012, 0.4621, 0.6477, 0.5088, 0.6477, 0.5088, 0.9012, 0.4878, 0.9012, 0.4878, 0.6477, 0.5327, 0.6477, 0.5327, 0.9012, 0.5088, 0.9012, 0.5088, 0.6477, 0.5531, 0.9012, 0.5531, 0.9092, 0.5327, 0.9092, 0.5327, 0.9012, 0.5687, 0.9012, 0.5687, 0.9092, 0.5531, 0.9092, 0.5531, 0.9012, 0.5883, 0.9012, 0.5883, 0.9092, 0.5687, 0.9092, 0.5687, 0.9012, 0.6074, 0.9012, 0.6074, 0.9092, 0.5883, 0.9092, 0.5883, 0.9012, 0.6295, 0.9012, 0.6295, 0.9092, 0.6074, 0.9092, 0.6074, 0.9012, 0.6473, 0.9012, 0.6473, 0.9092, 0.6295, 0.9092, 0.6295, 0.9012, 0.6627, 0.9012, 0.6627, 0.9092, 0.6473, 0.9092, 0.6473, 0.9012, 0.6797, 0.9012, 0.6797, 0.9092, 0.6627, 0.9092, 0.6627, 0.9012, 0.6965, 0.9012, 0.6965, 0.9092, 0.6797, 0.9092, 0.6797, 0.9012, 0.715, 0.9012, 0.715, 0.9092, 0.6965, 0.9092, 0.6965, 0.9012, 0.32, 0.9012, 0.32, 0.9092, 0.2983, 0.9092, 0.2983, 0.9012, 0.3464, 0.9012, 0.3464, 0.9092, 0.32, 0.9092, 0.32, 0.9012, 0.3704, 0.9012, 0.3704, 0.9092, 0.3464, 0.9092, 0.3464, 0.9012, 0.3931, 0.9012, 0.3931, 0.9092, 0.3704, 0.9092, 0.3704, 0.9012, 0.4168, 0.9012, 0.4168, 0.9092, 0.3931, 0.9092, 0.3931, 0.9012, 0.4404, 0.9012, 0.4404, 0.9092, 0.4168, 0.9092, 0.4168, 0.9012, 0.4621, 0.9012, 0.4621, 0.9092, 0.4404, 0.9092, 0.4404, 0.9012, 0.4878, 0.9012, 0.4878, 0.9092, 0.4621, 0.9092, 0.4621, 0.9012, 0.5088, 0.9012, 0.5088, 0.9092, 0.4878, 0.9092, 0.4878, 0.9012, 0.5327, 0.9012, 0.5327, 0.9092, 0.5088, 0.9092, 0.5088, 0.9012, 0.5531, 0.9092, 0.5531, 0.9171, 0.5327, 0.9171, 0.5327, 0.9092, 0.5687, 0.9092, 0.5687, 0.9171, 0.5531, 0.9171, 0.5531, 0.9092, 0.5883, 0.9092, 0.5883, 0.9171, 0.5687, 0.9171, 0.5687, 0.9092, 0.6074, 0.9092, 0.6074, 0.9171, 0.5883, 0.9171, 0.5883, 0.9092, 0.6295, 0.9092, 0.6295, 0.9171, 0.6074, 0.9171, 0.6074, 0.9092, 0.6473, 0.9092, 0.6473, 0.9171, 0.6295, 0.9171, 0.6295, 0.9092, 0.6627, 0.9092, 0.6627, 0.9171, 0.6473, 0.9171, 0.6473, 0.9092, 0.6797, 0.9092, 0.6797, 0.9171, 0.6627, 0.9171, 0.6627, 0.9092, 0.6965, 0.9092, 0.6965, 0.9171, 0.6797, 0.9171, 0.6797, 0.9092, 0.715, 0.9092, 0.715, 0.9171, 0.6965, 0.9171, 0.6965, 0.9092, 0.32, 0.9092, 0.32, 0.9171, 0.2983, 0.9171, 0.2983, 0.9092, 0.3464, 0.9092, 0.3464, 0.9171, 0.32, 0.9171, 0.32, 0.9092, 0.3704, 0.9092, 0.3704, 0.9171, 0.3464, 0.9171, 0.3464, 0.9092, 0.3931, 0.9092, 0.3931, 0.9171, 0.3704, 0.9171, 0.3704, 0.9092, 0.4168, 0.9092, 0.4168, 0.9171, 0.3931, 0.9171, 0.3931, 0.9092, 0.4404, 0.9092, 0.4404, 0.9171, 0.4168, 0.9171, 0.4168, 0.9092, 0.4621, 0.9092, 0.4621, 0.9171, 0.4404, 0.9171, 0.4404, 0.9092, 0.4878, 0.9092, 0.4878, 0.9171, 0.4621, 0.9171, 0.4621, 0.9092, 0.5088, 0.9092, 0.5088, 0.9171, 0.4878, 0.9171, 0.4878, 0.9092, 0.5327, 0.9092, 0.5327, 0.9171, 0.5088, 0.9171, 0.5088, 0.9092, 0.5531, 0.9171, 0.5531, 0.9246, 0.5327, 0.9246, 0.5327, 0.9171, 0.5687, 0.9171, 0.5687, 0.9246, 0.5531, 0.9246, 0.5531, 0.9171, 0.5883, 0.9171, 0.5883, 0.9246, 0.5687, 0.9246, 0.5687, 0.9171, 0.6074, 0.9171, 0.6074, 0.9246, 0.5883, 0.9246, 0.5883, 0.9171, 0.6295, 0.9171, 0.6295, 0.9246, 0.6074, 0.9246, 0.6074, 0.9171, 0.6473, 0.9171, 0.6473, 0.9246, 0.6295, 0.9246, 0.6295, 0.9171, 0.6627, 0.9171, 0.6627, 0.9246, 0.6473, 0.9246, 0.6473, 0.9171, 0.6797, 0.9171, 0.6797, 0.9246, 0.6627, 0.9246, 0.6627, 0.9171, 0.6965, 0.9171, 0.6965, 0.9246, 0.6797, 0.9246, 0.6797, 0.9171, 0.715, 0.9171, 0.715, 0.9246, 0.6965, 0.9246, 0.6965, 0.9171, 0.32, 0.9171, 0.32, 0.9246, 0.2983, 0.9246, 0.2983, 0.9171, 0.3464, 0.9171, 0.3464, 0.9246, 0.32, 0.9246, 0.32, 0.9171, 0.3704, 0.9171, 0.3704, 0.9246, 0.3464, 0.9246, 0.3464, 0.9171, 0.3931, 0.9171, 0.3931, 0.9246, 0.3704, 0.9246, 0.3704, 0.9171, 0.4168, 0.9171, 0.4168, 0.9246, 0.3931, 0.9246, 0.3931, 0.9171, 0.4404, 0.9171, 0.4404, 0.9246, 0.4168, 0.9246, 0.4168, 0.9171, 0.4621, 0.9171, 0.4621, 0.9246, 0.4404, 0.9246, 0.4404, 0.9171, 0.4878, 0.9171, 0.4878, 0.9246, 0.4621, 0.9246, 0.4621, 0.9171, 0.5088, 0.9171, 0.5088, 0.9246, 0.4878, 0.9246, 0.4878, 0.9171, 0.5327, 0.9171, 0.5327, 0.9246, 0.5088, 0.9246, 0.5088, 0.9171, 0.5531, 0.9246, 0.5531, 0.9312, 0.5327, 0.9312, 0.5327, 0.9246, 0.5687, 0.9246, 0.5687, 0.9312, 0.5531, 0.9312, 0.5531, 0.9246, 0.5883, 0.9246, 0.5883, 0.9312, 0.5687, 0.9312, 0.5687, 0.9246, 0.6074, 0.9246, 0.6074, 0.9312, 0.5883, 0.9312, 0.5883, 0.9246, 0.6295, 0.9246, 0.6295, 0.9312, 0.6074, 0.9312, 0.6074, 0.9246, 0.6473, 0.9246, 0.6473, 0.9312, 0.6295, 0.9312, 0.6295, 0.9246, 0.6627, 0.9246, 0.6627, 0.9312, 0.6473, 0.9312, 0.6473, 0.9246, 0.6797, 0.9246, 0.6797, 0.9312, 0.6627, 0.9312, 0.6627, 0.9246, 0.6965, 0.9246, 0.6965, 0.9312, 0.6797, 0.9312, 0.6797, 0.9246, 0.715, 0.9246, 0.715, 0.9312, 0.6965, 0.9312, 0.6965, 0.9246, 0.32, 0.9246, 0.32, 0.9312, 0.2983, 0.9312, 0.2983, 0.9246, 0.3464, 0.9246, 0.3464, 0.9312, 0.32, 0.9312, 0.32, 0.9246, 0.3704, 0.9246, 0.3704, 0.9312, 0.3464, 0.9312, 0.3464, 0.9246, 0.3931, 0.9246, 0.3931, 0.9312, 0.3704, 0.9312, 0.3704, 0.9246, 0.4168, 0.9246, 0.4168, 0.9312, 0.3931, 0.9312, 0.3931, 0.9246, 0.4404, 0.9246, 0.4404, 0.9312, 0.4168, 0.9312, 0.4168, 0.9246, 0.4621, 0.9246, 0.4621, 0.9312, 0.4404, 0.9312, 0.4404, 0.9246, 0.4878, 0.9246, 0.4878, 0.9312, 0.4621, 0.9312, 0.4621, 0.9246, 0.5088, 0.9246, 0.5088, 0.9312, 0.4878, 0.9312, 0.4878, 0.9246, 0.5327, 0.9246, 0.5327, 0.9312, 0.5088, 0.9312, 0.5088, 0.9246, 0.5531, 0.9312, 0.5531, 0.9375, 0.5327, 0.9375, 0.5327, 0.9312, 0.5687, 0.9312, 0.5687, 0.9375, 0.5531, 0.9375, 0.5531, 0.9312, 0.5883, 0.9312, 0.5883, 0.9375, 0.5687, 0.9375, 0.5687, 0.9312, 0.6074, 0.9312, 0.6074, 0.9375, 0.5883, 0.9375, 0.5883, 0.9312, 0.6295, 0.9312, 0.6295, 0.9375, 0.6074, 0.9375, 0.6074, 0.9312, 0.6473, 0.9312, 0.6473, 0.9375, 0.6295, 0.9375, 0.6295, 0.9312, 0.6627, 0.9312, 0.6627, 0.9375, 0.6473, 0.9375, 0.6473, 0.9312, 0.6797, 0.9312, 0.6797, 0.9375, 0.6627, 0.9375, 0.6627, 0.9312, 0.6965, 0.9312, 0.6965, 0.9375, 0.6797, 0.9375, 0.6797, 0.9312, 0.715, 0.9312, 0.715, 0.9375, 0.6965, 0.9375, 0.6965, 0.9312, 0.32, 0.9312, 0.32, 0.9375, 0.2983, 0.9375, 0.2983, 0.9312, 0.3464, 0.9312, 0.3464, 0.9375, 0.32, 0.9375, 0.32, 0.9312, 0.3704, 0.9312, 0.3704, 0.9375, 0.3464, 0.9375, 0.3464, 0.9312, 0.3931, 0.9312, 0.3931, 0.9375, 0.3704, 0.9375, 0.3704, 0.9312, 0.4168, 0.9312, 0.4168, 0.9375, 0.3931, 0.9375, 0.3931, 0.9312, 0.4404, 0.9312, 0.4404, 0.9375, 0.4168, 0.9375, 0.4168, 0.9312, 0.4621, 0.9312, 0.4621, 0.9375, 0.4404, 0.9375, 0.4404, 0.9312, 0.4878, 0.9312, 0.4878, 0.9375, 0.4621, 0.9375, 0.4621, 0.9312, 0.5088, 0.9312, 0.5088, 0.9375, 0.4878, 0.9375, 0.4878, 0.9312, 0.5327, 0.9312, 0.5327, 0.9375, 0.5088, 0.9375, 0.5088, 0.9312, 0.5531, 0.9375, 0.5531, 0.9439, 0.5327, 0.9439, 0.5327, 0.9375, 0.5687, 0.9375, 0.5687, 0.9439, 0.5531, 0.9439, 0.5531, 0.9375, 0.5883, 0.9375, 0.5883, 0.9439, 0.5687, 0.9439, 0.5687, 0.9375, 0.6074, 0.9375, 0.6074, 0.9439, 0.5883, 0.9439, 0.5883, 0.9375, 0.6295, 0.9375, 0.6295, 0.9439, 0.6074, 0.9439, 0.6074, 0.9375, 0.6473, 0.9375, 0.6473, 0.9439, 0.6295, 0.9439, 0.6295, 0.9375, 0.6627, 0.9375, 0.6627, 0.9439, 0.6473, 0.9439, 0.6473, 0.9375, 0.6797, 0.9375, 0.6797, 0.9439, 0.6627, 0.9439, 0.6627, 0.9375, 0.6965, 0.9375, 0.6965, 0.9439, 0.6797, 0.9439, 0.6797, 0.9375, 0.715, 0.9375, 0.715, 0.9439, 0.6965, 0.9439, 0.6965, 0.9375, 0.32, 0.9375, 0.32, 0.9439, 0.2983, 0.9439, 0.2983, 0.9375, 0.3464, 0.9375, 0.3464, 0.9439, 0.32, 0.9439, 0.32, 0.9375, 0.3704, 0.9375, 0.3704, 0.9439, 0.3464, 0.9439, 0.3464, 0.9375, 0.3931, 0.9375, 0.3931, 0.9439, 0.3704, 0.9439, 0.3704, 0.9375, 0.4168, 0.9375, 0.4168, 0.9439, 0.3931, 0.9439, 0.3931, 0.9375, 0.4404, 0.9375, 0.4404, 0.9439, 0.4168, 0.9439, 0.4168, 0.9375, 0.4621, 0.9375, 0.4621, 0.9439, 0.4404, 0.9439, 0.4404, 0.9375, 0.4878, 0.9375, 0.4878, 0.9439, 0.4621, 0.9439, 0.4621, 0.9375, 0.5088, 0.9375, 0.5088, 0.9439, 0.4878, 0.9439, 0.4878, 0.9375, 0.5327, 0.9375, 0.5327, 0.9439, 0.5088, 0.9439, 0.5088, 0.9375, 0.5531, 0.05161, 0.5531, 0.152, 0.5327, 0.152, 0.5327, 0.05161, 0.5687, 0.05161, 0.5687, 0.152, 0.5531, 0.152, 0.5531, 0.05161, 0.5883, 0.05161, 0.5883, 0.152, 0.5687, 0.152, 0.5687, 0.05161, 0.6074, 0.05161, 0.6074, 0.152, 0.5883, 0.152, 0.5883, 0.05161, 0.6295, 0.05161, 0.6295, 0.152, 0.6074, 0.152, 0.6074, 0.05161, 0.6473, 0.05161, 0.6473, 0.152, 0.6295, 0.152, 0.6295, 0.05161, 0.6659, 0.05161, 0.6627, 0.152, 0.6473, 0.152, 0.6473, 0.05161, 0.6659, 0.05161, 0.6797, 0.152, 0.6627, 0.152, 0.6659, 0.05161, 0.6965, 0.05161, 0.6965, 0.152, 0.6797, 0.152, 0.6659, 0.05161, 0.715, 0.05161, 0.715, 0.152, 0.6965, 0.152, 0.6965, 0.05161, 0.32, 0.05161, 0.32, 0.152, 0.2983, 0.152, 0.2983, 0.05161, 0.3464, 0.05161, 0.3464, 0.152, 0.32, 0.152, 0.32, 0.05161, 0.3704, 0.05161, 0.3704, 0.152, 0.3464, 0.152, 0.3464, 0.05161, 0.3931, 0.05161, 0.3931, 0.152, 0.3704, 0.152, 0.3704, 0.05161, 0.4168, 0.05161, 0.4168, 0.152, 0.3931, 0.152, 0.3931, 0.05161, 0.4404, 0.05161, 0.4404, 0.152, 0.4168, 0.152, 0.4168, 0.05161, 0.4621, 0.05161, 0.4621, 0.152, 0.4404, 0.152, 0.4404, 0.05161, 0.4878, 0.05161, 0.4878, 0.152, 0.4621, 0.152, 0.4621, 0.05161, 0.5088, 0.05161, 0.5088, 0.152, 0.4878, 0.152, 0.4878, 0.05161, 0.5327, 0.05161, 0.5327, 0.152, 0.5088, 0.152, 0.5088, 0.05161, 0.5531, 0.152, 0.5531, 0.1594, 0.5327, 0.1594, 0.5327, 0.152, 0.5687, 0.152, 0.5687, 0.1594, 0.5531, 0.1594, 0.5531, 0.152, 0.5883, 0.152, 0.5883, 0.1594, 0.5687, 0.1594, 0.5687, 0.152, 0.6074, 0.152, 0.6074, 0.1594, 0.5883, 0.1594, 0.5883, 0.152, 0.6295, 0.152, 0.6295, 0.1594, 0.6074, 0.1594, 0.6074, 0.152, 0.6473, 0.152, 0.6473, 0.1594, 0.6295, 0.1594, 0.6295, 0.152, 0.6627, 0.152, 0.6627, 0.1594, 0.6473, 0.1594, 0.6473, 0.152, 0.6797, 0.152, 0.6797, 0.1594, 0.6627, 0.1594, 0.6627, 0.152, 0.6965, 0.152, 0.6965, 0.1594, 0.6797, 0.1594, 0.6797, 0.152, 0.715, 0.152, 0.715, 0.1594, 0.6965, 0.1594, 0.6965, 0.152, 0.32, 0.152, 0.32, 0.1594, 0.2983, 0.1594, 0.2983, 0.152, 0.3464, 0.152, 0.3464, 0.1594, 0.32, 0.1594, 0.32, 0.152, 0.3704, 0.152, 0.3704, 0.1594, 0.3464, 0.1594, 0.3464, 0.152, 0.3931, 0.152, 0.3931, 0.1594, 0.3704, 0.1594, 0.3704, 0.152, 0.4168, 0.152, 0.4168, 0.1594, 0.3931, 0.1594, 0.3931, 0.152, 0.4404, 0.152, 0.4404, 0.1594, 0.4168, 0.1594, 0.4168, 0.152, 0.4621, 0.152, 0.4621, 0.1594, 0.4404, 0.1594, 0.4404, 0.152, 0.4878, 0.152, 0.4878, 0.1594, 0.4621, 0.1594, 0.4621, 0.152, 0.5088, 0.152, 0.5088, 0.1594, 0.4878, 0.1594, 0.4878, 0.152, 0.5327, 0.152, 0.5327, 0.1594, 0.5088, 0.1594, 0.5088, 0.152, 0.5531, 0.1594, 0.5531, 0.167, 0.5327, 0.167, 0.5327, 0.1594, 0.5687, 0.1594, 0.5687, 0.167, 0.5531, 0.167, 0.5531, 0.1594, 0.5883, 0.1594, 0.5883, 0.167, 0.5687, 0.167, 0.5687, 0.1594, 0.6074, 0.1594, 0.6074, 0.167, 0.5883, 0.167, 0.5883, 0.1594, 0.6295, 0.1594, 0.6295, 0.167, 0.6074, 0.167, 0.6074, 0.1594, 0.6473, 0.1594, 0.6473, 0.167, 0.6295, 0.167, 0.6295, 0.1594, 0.6627, 0.1594, 0.6627, 0.167, 0.6473, 0.167, 0.6473, 0.1594, 0.6797, 0.1594, 0.6797, 0.167, 0.6627, 0.167, 0.6627, 0.1594, 0.6965, 0.1594, 0.6965, 0.167, 0.6797, 0.167, 0.6797, 0.1594, 0.715, 0.1594, 0.715, 0.167, 0.6965, 0.167, 0.6965, 0.1594, 0.32, 0.1594, 0.32, 0.167, 0.2983, 0.167, 0.2983, 0.1594, 0.3464, 0.1594, 0.3464, 0.167, 0.32, 0.167, 0.32, 0.1594, 0.3704, 0.1594, 0.3704, 0.167, 0.3464, 0.167, 0.3464, 0.1594, 0.3931, 0.1594, 0.3931, 0.167, 0.3704, 0.167, 0.3704, 0.1594, 0.4168, 0.1594, 0.4168, 0.167, 0.3931, 0.167, 0.3931, 0.1594, 0.4404, 0.1594, 0.4404, 0.167, 0.4168, 0.167, 0.4168, 0.1594, 0.4621, 0.1594, 0.4621, 0.167, 0.4404, 0.167, 0.4404, 0.1594, 0.4878, 0.1594, 0.4878, 0.167, 0.4621, 0.167, 0.4621, 0.1594, 0.5088, 0.1594, 0.5088, 0.167, 0.4878, 0.167, 0.4878, 0.1594, 0.5327, 0.1594, 0.5327, 0.167, 0.5088, 0.167, 0.5088, 0.1594, 0.5531, 0.167, 0.5531, 0.1745, 0.5327, 0.1745, 0.5327, 0.167, 0.5687, 0.167, 0.5687, 0.1745, 0.5531, 0.1745, 0.5531, 0.167, 0.5883, 0.167, 0.5883, 0.1745, 0.5687, 0.1745, 0.5687, 0.167, 0.6074, 0.167, 0.6074, 0.1745, 0.5883, 0.1745, 0.5883, 0.167, 0.6295, 0.167, 0.6295, 0.1745, 0.6074, 0.1745, 0.6074, 0.167, 0.6473, 0.167, 0.6473, 0.1745, 0.6295, 0.1745, 0.6295, 0.167, 0.6627, 0.167, 0.6627, 0.1745, 0.6473, 0.1745, 0.6473, 0.167, 0.6797, 0.167, 0.6797, 0.1745, 0.6627, 0.1745, 0.6627, 0.167, 0.6965, 0.167, 0.6965, 0.1745, 0.6797, 0.1745, 0.6797, 0.167, 0.715, 0.167, 0.715, 0.1745, 0.6965, 0.1745, 0.6965, 0.167, 0.32, 0.167, 0.32, 0.1745, 0.2983, 0.1745, 0.2983, 0.167, 0.3464, 0.167, 0.3464, 0.1745, 0.32, 0.1745, 0.32, 0.167, 0.3704, 0.167, 0.3704, 0.1745, 0.3464, 0.1745, 0.3464, 0.167, 0.3931, 0.167, 0.3931, 0.1745, 0.3704, 0.1745, 0.3704, 0.167, 0.4168, 0.167, 0.4168, 0.1745, 0.3931, 0.1745, 0.3931, 0.167, 0.4404, 0.167, 0.4404, 0.1745, 0.4168, 0.1745, 0.4168, 0.167, 0.4621, 0.167, 0.4621, 0.1745, 0.4404, 0.1745, 0.4404, 0.167, 0.4878, 0.167, 0.4878, 0.1745, 0.4621, 0.1745, 0.4621, 0.167, 0.5088, 0.167, 0.5088, 0.1745, 0.4878, 0.1745, 0.4878, 0.167, 0.5327, 0.167, 0.5327, 0.1745, 0.5088, 0.1745, 0.5088, 0.167, 0.5531, 0.1745, 0.5531, 0.1819, 0.5327, 0.1819, 0.5327, 0.1745, 0.5687, 0.1745, 0.5687, 0.1819, 0.5531, 0.1819, 0.5531, 0.1745, 0.5883, 0.1745, 0.5883, 0.1819, 0.5687, 0.1819, 0.5687, 0.1745, 0.6074, 0.1745, 0.6074, 0.1819, 0.5883, 0.1819, 0.5883, 0.1745, 0.6295, 0.1745, 0.6295, 0.1819, 0.6074, 0.1819, 0.6074, 0.1745, 0.6473, 0.1745, 0.6473, 0.1819, 0.6295, 0.1819, 0.6295, 0.1745, 0.6627, 0.1745, 0.6627, 0.1819, 0.6473, 0.1819, 0.6473, 0.1745, 0.6797, 0.1745, 0.6797, 0.1819, 0.6627, 0.1819, 0.6627, 0.1745, 0.6965, 0.1745, 0.6965, 0.1819, 0.6797, 0.1819, 0.6797, 0.1745, 0.715, 0.1745, 0.715, 0.1819, 0.6965, 0.1819, 0.6965, 0.1745, 0.32, 0.1745, 0.32, 0.1819, 0.2983, 0.1819, 0.2983, 0.1745, 0.3464, 0.1745, 0.3464, 0.1819, 0.32, 0.1819, 0.32, 0.1745, 0.3704, 0.1745, 0.3704, 0.1819, 0.3464, 0.1819, 0.3464, 0.1745, 0.3931, 0.1745, 0.3931, 0.1819, 0.3704, 0.1819, 0.3704, 0.1745, 0.4168, 0.1745, 0.4168, 0.1819, 0.3931, 0.1819, 0.3931, 0.1745, 0.4404, 0.1745, 0.4404, 0.1819, 0.4168, 0.1819, 0.4168, 0.1745, 0.4621, 0.1745, 0.4621, 0.1819, 0.4404, 0.1819, 0.4404, 0.1745, 0.4878, 0.1745, 0.4878, 0.1819, 0.4621, 0.1819, 0.4621, 0.1745, 0.5088, 0.1745, 0.5088, 0.1819, 0.4878, 0.1819, 0.4878, 0.1745, 0.5327, 0.1745, 0.5327, 0.1819, 0.5088, 0.1819, 0.5088, 0.1745, 0.5531, 0.1819, 0.5531, 0.1892, 0.5327, 0.1892, 0.5327, 0.1819, 0.5687, 0.1819, 0.5687, 0.1892, 0.5531, 0.1892, 0.5531, 0.1819, 0.5883, 0.1819, 0.5883, 0.1892, 0.5687, 0.1892, 0.5687, 0.1819, 0.6074, 0.1819, 0.6074, 0.1892, 0.5883, 0.1892, 0.5883, 0.1819, 0.6295, 0.1819, 0.6295, 0.1892, 0.6074, 0.1892, 0.6074, 0.1819, 0.6473, 0.1819, 0.6473, 0.1892, 0.6295, 0.1892, 0.6295, 0.1819, 0.6627, 0.1819, 0.6627, 0.1892, 0.6473, 0.1892, 0.6473, 0.1819, 0.6797, 0.1819, 0.6797, 0.1892, 0.6627, 0.1892, 0.6627, 0.1819, 0.6965, 0.1819, 0.6965, 0.1892, 0.6797, 0.1892, 0.6797, 0.1819, 0.715, 0.1819, 0.715, 0.1892, 0.6965, 0.1892, 0.6965, 0.1819, 0.32, 0.1819, 0.32, 0.1892, 0.2983, 0.1892, 0.2983, 0.1819, 0.3464, 0.1819, 0.3464, 0.1892, 0.32, 0.1892, 0.32, 0.1819, 0.3704, 0.1819, 0.3704, 0.1892, 0.3464, 0.1892, 0.3464, 0.1819, 0.3931, 0.1819, 0.3931, 0.1892, 0.3704, 0.1892, 0.3704, 0.1819, 0.4168, 0.1819, 0.4168, 0.1892, 0.3931, 0.1892, 0.3931, 0.1819, 0.4404, 0.1819, 0.4404, 0.1892, 0.4168, 0.1892, 0.4168, 0.1819, 0.4621, 0.1819, 0.4621, 0.1892, 0.4404, 0.1892, 0.4404, 0.1819, 0.4878, 0.1819, 0.4878, 0.1892, 0.4621, 0.1892, 0.4621, 0.1819, 0.5088, 0.1819, 0.5088, 0.1892, 0.4878, 0.1892, 0.4878, 0.1819, 0.5327, 0.1819, 0.5327, 0.1892, 0.5088, 0.1892, 0.5088, 0.1819, 0.5531, 0.1892, 0.5531, 0.1968, 0.5327, 0.1968, 0.5327, 0.1892, 0.5687, 0.1892, 0.5687, 0.1968, 0.5531, 0.1968, 0.5531, 0.1892, 0.5883, 0.1892, 0.5883, 0.1968, 0.5687, 0.1968, 0.5687, 0.1892, 0.6074, 0.1892, 0.6074, 0.1968, 0.5883, 0.1968, 0.5883, 0.1892, 0.6295, 0.1892, 0.6295, 0.1968, 0.6074, 0.1968, 0.6074, 0.1892, 0.6473, 0.1892, 0.6473, 0.1968, 0.6295, 0.1968, 0.6295, 0.1892, 0.6627, 0.1892, 0.6627, 0.1968, 0.6473, 0.1968, 0.6473, 0.1892, 0.6797, 0.1892, 0.6797, 0.1968, 0.6627, 0.1968, 0.6627, 0.1892, 0.6965, 0.1892, 0.6965, 0.1968, 0.6797, 0.1968, 0.6797, 0.1892, 0.715, 0.1892, 0.715, 0.1968, 0.6965, 0.1968, 0.6965, 0.1892, 0.32, 0.1892, 0.32, 0.1968, 0.2983, 0.1968, 0.2983, 0.1892, 0.3464, 0.1892, 0.3464, 0.1968, 0.32, 0.1968, 0.32, 0.1892, 0.3704, 0.1892, 0.3704, 0.1968, 0.3464, 0.1968, 0.3464, 0.1892, 0.3931, 0.1892, 0.3931, 0.1968, 0.3704, 0.1968, 0.3704, 0.1892, 0.4168, 0.1892, 0.4168, 0.1968, 0.3931, 0.1968, 0.3931, 0.1892, 0.4404, 0.1892, 0.4404, 0.1968, 0.4168, 0.1968, 0.4168, 0.1892, 0.4621, 0.1892, 0.4621, 0.1968, 0.4404, 0.1968, 0.4404, 0.1892, 0.4878, 0.1892, 0.4878, 0.1968, 0.4621, 0.1968, 0.4621, 0.1892, 0.5088, 0.1892, 0.5088, 0.1968, 0.4878, 0.1968, 0.4878, 0.1892, 0.5327, 0.1892, 0.5327, 0.1968, 0.5088, 0.1968, 0.5088, 0.1892, 0.5531, 0.1968, 0.5531, 0.4541, 0.5327, 0.4541, 0.5327, 0.1968, 0.5687, 0.1968, 0.5687, 0.4541, 0.5531, 0.4541, 0.5531, 0.1968, 0.5883, 0.1968, 0.5883, 0.4541, 0.5687, 0.4541, 0.5687, 0.1968, 0.6074, 0.1968, 0.6074, 0.4541, 0.5883, 0.4541, 0.5883, 0.1968, 0.6295, 0.1968, 0.6295, 0.4541, 0.6074, 0.4541, 0.6074, 0.1968, 0.6473, 0.1968, 0.6473, 0.4541, 0.6295, 0.4541, 0.6295, 0.1968, 0.6627, 0.1968, 0.6627, 0.4541, 0.6473, 0.4541, 0.6473, 0.1968, 0.6797, 0.1968, 0.6797, 0.4541, 0.6627, 0.4541, 0.6627, 0.1968, 0.6965, 0.1968, 0.6965, 0.4541, 0.6797, 0.4541, 0.6797, 0.1968, 0.715, 0.1968, 0.715, 0.4541, 0.6965, 0.4541, 0.6965, 0.1968, 0.32, 0.1968, 0.32, 0.4541, 0.2983, 0.4541, 0.2983, 0.1968, 0.3464, 0.1968, 0.3464, 0.4541, 0.32, 0.4541, 0.32, 0.1968, 0.3704, 0.1968, 0.3704, 0.4541, 0.3464, 0.4541, 0.3464, 0.1968, 0.3931, 0.1968, 0.3931, 0.4541, 0.3704, 0.4541, 0.3704, 0.1968, 0.4168, 0.1968, 0.4168, 0.4541, 0.3931, 0.4541, 0.3931, 0.1968, 0.4404, 0.1968, 0.4404, 0.4541, 0.4168, 0.4541, 0.4168, 0.1968, 0.4621, 0.1968, 0.4621, 0.4541, 0.4404, 0.4541, 0.4404, 0.1968, 0.4878, 0.1968, 0.4878, 0.4541, 0.4621, 0.4541, 0.4621, 0.1968, 0.5088, 0.1968, 0.5088, 0.4541, 0.4878, 0.4541, 0.4878, 0.1968, 0.5327, 0.1968, 0.5327, 0.4541, 0.5088, 0.4541, 0.5088, 0.1968, 0.5531, 0.4541, 0.5531, 0.4617, 0.5327, 0.4617, 0.5327, 0.4541, 0.5687, 0.4541, 0.5687, 0.4617, 0.5531, 0.4617, 0.5531, 0.4541, 0.5883, 0.4541, 0.5883, 0.4617, 0.5687, 0.4617, 0.5687, 0.4541, 0.6074, 0.4541, 0.6074, 0.4617, 0.5883, 0.4617, 0.5883, 0.4541, 0.6295, 0.4541, 0.6295, 0.4617, 0.6074, 0.4617, 0.6074, 0.4541, 0.6473, 0.4541, 0.6473, 0.4617, 0.6295, 0.4617, 0.6295, 0.4541, 0.6627, 0.4541, 0.6627, 0.4617, 0.6473, 0.4617, 0.6473, 0.4541, 0.6797, 0.4541, 0.6797, 0.4617, 0.6627, 0.4617, 0.6627, 0.4541, 0.6965, 0.4541, 0.6965, 0.4617, 0.6797, 0.4617, 0.6797, 0.4541, 0.715, 0.4541, 0.715, 0.4617, 0.6965, 0.4617, 0.6965, 0.4541, 0.32, 0.4541, 0.32, 0.4617, 0.2983, 0.4617, 0.2983, 0.4541, 0.3464, 0.4541, 0.3464, 0.4617, 0.32, 0.4617, 0.32, 0.4541, 0.3704, 0.4541, 0.3704, 0.4617, 0.3464, 0.4617, 0.3464, 0.4541, 0.3931, 0.4541, 0.3931, 0.4617, 0.3704, 0.4617, 0.3704, 0.4541, 0.4168, 0.4541, 0.4168, 0.4617, 0.3931, 0.4617, 0.3931, 0.4541, 0.4404, 0.4541, 0.4404, 0.4617, 0.4168, 0.4617, 0.4168, 0.4541, 0.4621, 0.4541, 0.4621, 0.4617, 0.4404, 0.4617, 0.4404, 0.4541, 0.4878, 0.4541, 0.4878, 0.4617, 0.4621, 0.4617, 0.4621, 0.4541, 0.5088, 0.4541, 0.5088, 0.4617, 0.4878, 0.4617, 0.4878, 0.4541, 0.5327, 0.4541, 0.5327, 0.4617, 0.5088, 0.4617, 0.5088, 0.4541, 0.5531, 0.4617, 0.5531, 0.4689, 0.5327, 0.4689, 0.5327, 0.4617, 0.5687, 0.4617, 0.5687, 0.4689, 0.5531, 0.4689, 0.5531, 0.4617, 0.5883, 0.4617, 0.5883, 0.4689, 0.5687, 0.4689, 0.5687, 0.4617, 0.6074, 0.4617, 0.6074, 0.4689, 0.5883, 0.4689, 0.5883, 0.4617, 0.6295, 0.4617, 0.6295, 0.4689, 0.6074, 0.4689, 0.6074, 0.4617, 0.6473, 0.4617, 0.6473, 0.4689, 0.6295, 0.4689, 0.6295, 0.4617, 0.6627, 0.4617, 0.6627, 0.4689, 0.6473, 0.4689, 0.6473, 0.4617, 0.6797, 0.4617, 0.6797, 0.4689, 0.6627, 0.4689, 0.6627, 0.4617, 0.6965, 0.4617, 0.6965, 0.4689, 0.6797, 0.4689, 0.6797, 0.4617, 0.715, 0.4617, 0.715, 0.4689, 0.6965, 0.4689, 0.6965, 0.4617, 0.32, 0.4617, 0.32, 0.4689, 0.2983, 0.4689, 0.2983, 0.4617, 0.3464, 0.4617, 0.3464, 0.4689, 0.32, 0.4689, 0.32, 0.4617, 0.3704, 0.4617, 0.3704, 0.4689, 0.3464, 0.4689, 0.3464, 0.4617, 0.3931, 0.4617, 0.3931, 0.4689, 0.3704, 0.4689, 0.3704, 0.4617, 0.4168, 0.4617, 0.4168, 0.4689, 0.3931, 0.4689, 0.3931, 0.4617, 0.4404, 0.4617, 0.4404, 0.4689, 0.4168, 0.4689, 0.4168, 0.4617, 0.4621, 0.4617, 0.4621, 0.4689, 0.4404, 0.4689, 0.4404, 0.4617, 0.4878, 0.4617, 0.4878, 0.4689, 0.4621, 0.4689, 0.4621, 0.4617, 0.5088, 0.4617, 0.5088, 0.4689, 0.4878, 0.4689, 0.4878, 0.4617, 0.5327, 0.4617, 0.5327, 0.4689, 0.5088, 0.4689, 0.5088, 0.4617, 0.5531, 0.4689, 0.5531, 0.4764, 0.5327, 0.4764, 0.5327, 0.4689, 0.5687, 0.4689, 0.5687, 0.4764, 0.5531, 0.4764, 0.5531, 0.4689, 0.5883, 0.4689, 0.5883, 0.4764, 0.5687, 0.4764, 0.5687, 0.4689, 0.6074, 0.4689, 0.6074, 0.4764, 0.5883, 0.4764, 0.5883, 0.4689, 0.6295, 0.4689, 0.6295, 0.4764, 0.6074, 0.4764, 0.6074, 0.4689, 0.6473, 0.4689, 0.6473, 0.4764, 0.6295, 0.4764, 0.6295, 0.4689, 0.6627, 0.4689, 0.6627, 0.4764, 0.6473, 0.4764, 0.6473, 0.4689, 0.6797, 0.4689, 0.6797, 0.4764, 0.6627, 0.4764, 0.6627, 0.4689, 0.6965, 0.4689, 0.6965, 0.4764, 0.6797, 0.4764, 0.6797, 0.4689, 0.715, 0.4689, 0.715, 0.4764, 0.6965, 0.4764, 0.6965, 0.4689, 0.32, 0.4689, 0.32, 0.4764, 0.2983, 0.4764, 0.2983, 0.4689, 0.3464, 0.4689, 0.3464, 0.4764, 0.32, 0.4764, 0.32, 0.4689, 0.3704, 0.4689, 0.3704, 0.4764, 0.3464, 0.4764, 0.3464, 0.4689, 0.3931, 0.4689, 0.3931, 0.4764, 0.3704, 0.4764, 0.3704, 0.4689, 0.4168, 0.4689, 0.4168, 0.4764, 0.3931, 0.4764, 0.3931, 0.4689, 0.4404, 0.4689, 0.4404, 0.4764, 0.4168, 0.4764, 0.4168, 0.4689, 0.4621, 0.4689, 0.4621, 0.4764, 0.4404, 0.4764, 0.4404, 0.4689, 0.4878, 0.4689, 0.4878, 0.4764, 0.4621, 0.4764, 0.4621, 0.4689, 0.5088, 0.4689, 0.5088, 0.4764, 0.4878, 0.4764, 0.4878, 0.4689, 0.5327, 0.4689, 0.5327, 0.4764, 0.5088, 0.4764, 0.5088, 0.4689, 0.5531, 0.4764, 0.5531, 0.4828, 0.5327, 0.4828, 0.5327, 0.4764, 0.5687, 0.4764, 0.5687, 0.4828, 0.5531, 0.4828, 0.5531, 0.4764, 0.5883, 0.4764, 0.5883, 0.4828, 0.5687, 0.4828, 0.5687, 0.4764, 0.6074, 0.4764, 0.6074, 0.4828, 0.5883, 0.4828, 0.5883, 0.4764, 0.6295, 0.4764, 0.6295, 0.4828, 0.6074, 0.4828, 0.6074, 0.4764, 0.6473, 0.4764, 0.6473, 0.4828, 0.6295, 0.4828, 0.6295, 0.4764, 0.6627, 0.4764, 0.6627, 0.4828, 0.6473, 0.4828, 0.6473, 0.4764, 0.6797, 0.4764, 0.6797, 0.4828, 0.6627, 0.4828, 0.6627, 0.4764, 0.6965, 0.4764, 0.6965, 0.4828, 0.6797, 0.4828, 0.6797, 0.4764, 0.715, 0.4764, 0.715, 0.4828, 0.6965, 0.4828, 0.6965, 0.4764, 0.32, 0.4764, 0.32, 0.4828, 0.2983, 0.4828, 0.2983, 0.4764, 0.3464, 0.4764, 0.3464, 0.4828, 0.32, 0.4828, 0.32, 0.4764, 0.3704, 0.4764, 0.3704, 0.4828, 0.3464, 0.4828, 0.3464, 0.4764, 0.3931, 0.4764, 0.3931, 0.4828, 0.3704, 0.4828, 0.3704, 0.4764, 0.4168, 0.4764, 0.4168, 0.4828, 0.3931, 0.4828, 0.3931, 0.4764, 0.4404, 0.4764, 0.4404, 0.4828, 0.4168, 0.4828, 0.4168, 0.4764, 0.4621, 0.4764, 0.4621, 0.4828, 0.4404, 0.4828, 0.4404, 0.4764, 0.4878, 0.4764, 0.4878, 0.4828, 0.4621, 0.4828, 0.4621, 0.4764, 0.5088, 0.4764, 0.5088, 0.4828, 0.4878, 0.4828, 0.4878, 0.4764, 0.5327, 0.4764, 0.5327, 0.4828, 0.5088, 0.4828, 0.5088, 0.4764, 0.5531, 0.4828, 0.5531, 0.4897, 0.5327, 0.4897, 0.5327, 0.4828, 0.5687, 0.4828, 0.5687, 0.4897, 0.5531, 0.4897, 0.5531, 0.4828, 0.5883, 0.4828, 0.5883, 0.4897, 0.5687, 0.4897, 0.5687, 0.4828, 0.6074, 0.4828, 0.6074, 0.4897, 0.5883, 0.4897, 0.5883, 0.4828, 0.6295, 0.4828, 0.6295, 0.4897, 0.6074, 0.4897, 0.6074, 0.4828, 0.6473, 0.4828, 0.6473, 0.4897, 0.6295, 0.4897, 0.6295, 0.4828, 0.6627, 0.4828, 0.6627, 0.4897, 0.6473, 0.4897, 0.6473, 0.4828, 0.6797, 0.4828, 0.6797, 0.4897, 0.6627, 0.4897, 0.6627, 0.4828, 0.6965, 0.4828, 0.6965, 0.4897, 0.6797, 0.4897, 0.6797, 0.4828, 0.715, 0.4828, 0.715, 0.4897, 0.6965, 0.4897, 0.6965, 0.4828, 0.32, 0.4828, 0.32, 0.4897, 0.2983, 0.4897, 0.2983, 0.4828, 0.3464, 0.4828, 0.3464, 0.4897, 0.32, 0.4897, 0.32, 0.4828, 0.3704, 0.4828, 0.3704, 0.4897, 0.3464, 0.4897, 0.3464, 0.4828, 0.3931, 0.4828, 0.3931, 0.4897, 0.3704, 0.4897, 0.3704, 0.4828, 0.4168, 0.4828, 0.4168, 0.4897, 0.3931, 0.4897, 0.3931, 0.4828, 0.4404, 0.4828, 0.4404, 0.4897, 0.4168, 0.4897, 0.4168, 0.4828, 0.4621, 0.4828, 0.4621, 0.4897, 0.4404, 0.4897, 0.4404, 0.4828, 0.4878, 0.4828, 0.4878, 0.4897, 0.4621, 0.4897, 0.4621, 0.4828, 0.5088, 0.4828, 0.5088, 0.4897, 0.4878, 0.4897, 0.4878, 0.4828, 0.5327, 0.4828, 0.5327, 0.4897, 0.5088, 0.4897, 0.5088, 0.4828, 0.5531, 0.4897, 0.5531, 0.4972, 0.5327, 0.4972, 0.5327, 0.4897, 0.5687, 0.4897, 0.5687, 0.4972, 0.5531, 0.4972, 0.5531, 0.4897, 0.5883, 0.4897, 0.5883, 0.4972, 0.5687, 0.4972, 0.5687, 0.4897, 0.6074, 0.4897, 0.6074, 0.4972, 0.5883, 0.4972, 0.5883, 0.4897, 0.6295, 0.4897, 0.6295, 0.4972, 0.6074, 0.4972, 0.6074, 0.4897, 0.6473, 0.4897, 0.6473, 0.4972, 0.6295, 0.4972, 0.6295, 0.4897, 0.6627, 0.4897, 0.6627, 0.4972, 0.6473, 0.4972, 0.6473, 0.4897, 0.6797, 0.4897, 0.6797, 0.4972, 0.6627, 0.4972, 0.6627, 0.4897, 0.6965, 0.4897, 0.6965, 0.4972, 0.6797, 0.4972, 0.6797, 0.4897, 0.715, 0.4897, 0.715, 0.4972, 0.6965, 0.4972, 0.6965, 0.4897, 0.32, 0.4897, 0.32, 0.4972, 0.2983, 0.4972, 0.2983, 0.4897, 0.3464, 0.4897, 0.3464, 0.4972, 0.32, 0.4972, 0.32, 0.4897, 0.3704, 0.4897, 0.3704, 0.4972, 0.3464, 0.4972, 0.3464, 0.4897, 0.3931, 0.4897, 0.3931, 0.4972, 0.3704, 0.4972, 0.3704, 0.4897, 0.4168, 0.4897, 0.4168, 0.4972, 0.3931, 0.4972, 0.3931, 0.4897, 0.4404, 0.4897, 0.4404, 0.4972, 0.4168, 0.4972, 0.4168, 0.4897, 0.4621, 0.4897, 0.4621, 0.4972, 0.4404, 0.4972, 0.4404, 0.4897, 0.4878, 0.4897, 0.4878, 0.4972, 0.4621, 0.4972, 0.4621, 0.4897, 0.5088, 0.4897, 0.5088, 0.4972, 0.4878, 0.4972, 0.4878, 0.4897, 0.5327, 0.4897, 0.5327, 0.4972, 0.5088, 0.4972, 0.5088, 0.4897, 0.5531, 0.4972, 0.5531, 0.6037, 0.5327, 0.6037, 0.5327, 0.4972, 0.5687, 0.4972, 0.5687, 0.6037, 0.5531, 0.6037, 0.5531, 0.4972, 0.5883, 0.4972, 0.5883, 0.6037, 0.5687, 0.6037, 0.5687, 0.4972, 0.6074, 0.4972, 0.6074, 0.6037, 0.5883, 0.6037, 0.5883, 0.4972, 0.6295, 0.4972, 0.6295, 0.6037, 0.6074, 0.6037, 0.6074, 0.4972, 0.6473, 0.4972, 0.6473, 0.6037, 0.6295, 0.6037, 0.6295, 0.4972, 0.6627, 0.4972, 0.6627, 0.6037, 0.6473, 0.6037, 0.6473, 0.4972, 0.6797, 0.4972, 0.6797, 0.6037, 0.6627, 0.6037, 0.6627, 0.4972, 0.6965, 0.4972, 0.6965, 0.6037, 0.6797, 0.6037, 0.6797, 0.4972, 0.715, 0.4972, 0.715, 0.6037, 0.6965, 0.6037, 0.6965, 0.4972, 0.32, 0.4972, 0.32, 0.6037, 0.2983, 0.6037, 0.2983, 0.4972, 0.3464, 0.4972, 0.3464, 0.6037, 0.32, 0.6037, 0.32, 0.4972, 0.3704, 0.4972, 0.3704, 0.6037, 0.3464, 0.6037, 0.3464, 0.4972, 0.3931, 0.4972, 0.3931, 0.6037, 0.3704, 0.6037, 0.3704, 0.4972, 0.4168, 0.4972, 0.4168, 0.6037, 0.3931, 0.6037, 0.3931, 0.4972, 0.4404, 0.4972, 0.4404, 0.6037, 0.4168, 0.6037, 0.4168, 0.4972, 0.4621, 0.4972, 0.4621, 0.6037, 0.4404, 0.6037, 0.4404, 0.4972, 0.4878, 0.4972, 0.4878, 0.6037, 0.4621, 0.6037, 0.4621, 0.4972, 0.5088, 0.4972, 0.5088, 0.6037, 0.4878, 0.6037, 0.4878, 0.4972, 0.5327, 0.4972, 0.5327, 0.6037, 0.5088, 0.6037, 0.5088, 0.4972, 0.5531, 0.6037, 0.5531, 0.6096, 0.5327, 0.6096, 0.5327, 0.6037, 0.5687, 0.6037, 0.5687, 0.6096, 0.5531, 0.6096, 0.5531, 0.6037, 0.5883, 0.6037, 0.5883, 0.6096, 0.5687, 0.6096, 0.5687, 0.6037, 0.6074, 0.6037, 0.6074, 0.6096, 0.5883, 0.6096, 0.5883, 0.6037, 0.6295, 0.6037, 0.6295, 0.6096, 0.6074, 0.6096, 0.6074, 0.6037, 0.6473, 0.6037, 0.6473, 0.6096, 0.6295, 0.6096, 0.6295, 0.6037, 0.6627, 0.6037, 0.6627, 0.6096, 0.6473, 0.6096, 0.6473, 0.6037, 0.6797, 0.6037, 0.6797, 0.6096, 0.6627, 0.6096, 0.6627, 0.6037, 0.6965, 0.6037, 0.6965, 0.6096, 0.6797, 0.6096, 0.6797, 0.6037, 0.715, 0.6037, 0.715, 0.6096, 0.6965, 0.6096, 0.6965, 0.6037, 0.32, 0.6037, 0.32, 0.6096, 0.2983, 0.6096, 0.2983, 0.6037, 0.3464, 0.6037, 0.3464, 0.6096, 0.32, 0.6096, 0.32, 0.6037, 0.3704, 0.6037, 0.3704, 0.6096, 0.3464, 0.6096, 0.3464, 0.6037, 0.3931, 0.6037, 0.3931, 0.6096, 0.3704, 0.6096, 0.3704, 0.6037, 0.4168, 0.6037, 0.4168, 0.6096, 0.3931, 0.6096, 0.3931, 0.6037, 0.4404, 0.6037, 0.4404, 0.6096, 0.4168, 0.6096, 0.4168, 0.6037, 0.4621, 0.6037, 0.4621, 0.6096, 0.4404, 0.6096, 0.4404, 0.6037, 0.4878, 0.6037, 0.4878, 0.6096, 0.4621, 0.6096, 0.4621, 0.6037, 0.5088, 0.6037, 0.5088, 0.6096, 0.4878, 0.6096, 0.4878, 0.6037, 0.5327, 0.6037, 0.5327, 0.6096, 0.5088, 0.6096, 0.5088, 0.6037, 0.5531, 0.6096, 0.5531, 0.6171, 0.5327, 0.6171, 0.5327, 0.6096, 0.5687, 0.6096, 0.5687, 0.6171, 0.5531, 0.6171, 0.5531, 0.6096, 0.5883, 0.6096, 0.5883, 0.6171, 0.5687, 0.6171, 0.5687, 0.6096, 0.6074, 0.6096, 0.6074, 0.6171, 0.5883, 0.6171, 0.5883, 0.6096, 0.6295, 0.6096, 0.6295, 0.6171, 0.6074, 0.6171, 0.6074, 0.6096, 0.6473, 0.6096, 0.6473, 0.6171, 0.6295, 0.6171, 0.6295, 0.6096, 0.6627, 0.6096, 0.6627, 0.6171, 0.6473, 0.6171, 0.6473, 0.6096, 0.6797, 0.6096, 0.6797, 0.6171, 0.6627, 0.6171, 0.6627, 0.6096, 0.6965, 0.6096, 0.6965, 0.6171, 0.6797, 0.6171, 0.6797, 0.6096, 0.715, 0.6096, 0.715, 0.6171, 0.6965, 0.6171, 0.6965, 0.6096, 0.32, 0.6096, 0.32, 0.6171, 0.2983, 0.6171, 0.2983, 0.6096, 0.3464, 0.6096, 0.3464, 0.6171, 0.32, 0.6171, 0.32, 0.6096, 0.3704, 0.6096, 0.3704, 0.6171, 0.3464, 0.6171, 0.3464, 0.6096, 0.3931, 0.6096, 0.3931, 0.6171, 0.3704, 0.6171, 0.3704, 0.6096, 0.4168, 0.6096, 0.4168, 0.6171, 0.3931, 0.6171, 0.3931, 0.6096, 0.4404, 0.6096, 0.4404, 0.6171, 0.4168, 0.6171, 0.4168, 0.6096, 0.4621, 0.6096, 0.4621, 0.6171, 0.4404, 0.6171, 0.4404, 0.6096, 0.4878, 0.6096, 0.4878, 0.6171, 0.4621, 0.6171, 0.4621, 0.6096, 0.5088, 0.6096, 0.5088, 0.6171, 0.4878, 0.6171, 0.4878, 0.6096, 0.5327, 0.6096, 0.5327, 0.6171, 0.5088, 0.6171, 0.5088, 0.6096])
me_cu.materials.append(mat_material)
me_cu.use_remesh_preserve_volume = False
me_cu.use_remesh_preserve_attributes = False
me_cu.use_mirror_vertex_groups = False
me_cu.auto_texspace = False
me_cu.update()

# ---- objects
ob_x = bpy.data.objects.new('平面', me_cu)

# ---- transforms, parenting, visibility, modifiers, constraints
ob_x.location = (0.0, 0.0, 0.0)
ob_x.lineart.crease_threshold = 0.0

# ---- collection membership
col_collection_1.objects.link(ob_x)

# ---- scene / render settings (as saved in the file)
scene.frame_start = 1; scene.frame_end = 250; scene.frame_set(1)
scene.render.engine = 'BLENDER_EEVEE_NEXT'
scene.render.resolution_percentage = 50
scene.render.dither_intensity = 0.0
scene.cycles.use_denoising = False
scene.cycles.samples = 128
scene.cycles.sampling_pattern = 'TABULATED_SOBOL'
scene.cycles.use_adaptive_sampling = False
scene.cycles.use_light_tree = False
scene.cycles.blur_glossy = 0.0
scene.cycles.sample_clamp_indirect = 0.0
scene.view_settings.view_transform = 'Standard'
bpy.context.view_layer.update()

# ---- added for rendering (the .blend has no active camera and no usable light): camera, sun
cam_auto = bpy.data.cameras.new('AutoCamera')
cam_auto.lens = 50.0
cam_auto.sensor_width = 36.0
cam_auto.clip_end = 1000.0
ob_auto_camera = bpy.data.objects.new('AutoCamera', cam_auto)
scene.collection.objects.link(ob_auto_camera)
ob_auto_camera.location = (0.841223, -1.00592, 0.671163)
ob_auto_camera.rotation_euler = (1.09748, -7.21219e-08, 0.694738)
scene.camera = ob_auto_camera
light_auto_sun = bpy.data.lights.new('AutoSun', 'SUN')
light_auto_sun.energy = 3.0
light_auto_sun.angle = 0.0523599
ob_auto_sun = bpy.data.objects.new('AutoSun', light_auto_sun)
scene.collection.objects.link(ob_auto_sun)
ob_auto_sun.rotation_euler = (0.872665, 0.174533, 0.523599)
bpy.context.view_layer.update()
